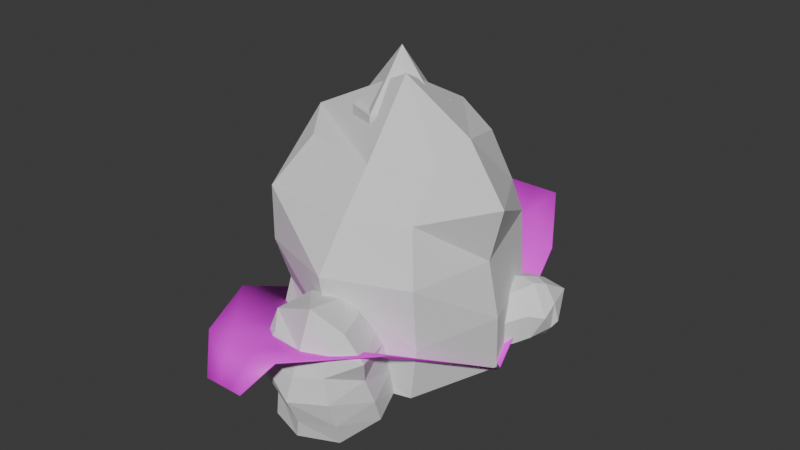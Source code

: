 # Source: universal.blend  (saved by Blender 4.3.34; exported with 4.5.12 LTS)
import bpy
from mathutils import Matrix  # noqa: F401  (used for matrix-valued properties, if any)

bpy.ops.wm.read_factory_settings(use_empty=True)
scene = bpy.context.scene
scene.name = 'Scene'

# ---- collections
col_collection = bpy.data.collections.new('Collection'); scene.collection.children.link(col_collection)

# ---- images (referenced by path relative to the original .blend; pixels are not part of the script)
import os
ASSET_DIR = os.environ.get("B2B_ASSET_DIR", "")  # directory of the original .blend (textures are referenced by path, not embedded)
HERE = os.path.dirname(os.path.abspath(__file__))  # packed textures are extracted next to this script under _unpacked/

def load_image(name, relpath, width, height, colorspace="sRGB"):
    """Load a texture the original file referenced (path relative to the .blend, or extracted next to this script)."""
    p = next((c for c in (os.path.join(HERE, relpath), os.path.join(ASSET_DIR, relpath)) if relpath and os.path.exists(c)), "")
    if p:
        img = bpy.data.images.load(p, check_existing=True)
        img.name = name
    else:  # same state as the original file: an image datablock whose file is absent (Cycles renders it pink)
        img = bpy.data.images.new(name, width, height)
        img.source = "FILE"
        img.filepath = "//" + (relpath or name)
    img.colorspace_settings.name = colorspace
    return img
img_baba32_1x_png = load_image('baba32-1x.png', 'baba32-1x.png', 1024, 1024, 'sRGB')

# ---- materials (node trees are filled in below, after node groups)
mat_opaquenocull = bpy.data.materials.new('OpaqueNoCull')
mat_opaquewithcull = bpy.data.materials.new('OpaqueWithCull')

# ---- material node trees
mat_opaquenocull.use_nodes = True; mat_opaquenocull.node_tree.nodes.clear()
_N = mat_opaquenocull.node_tree.nodes; _L = mat_opaquenocull.node_tree.links
n0 = _N.new('ShaderNodeBsdfPrincipled'); n0.name = 'Principled BSDF'; n0.location = (10, 300)
n1 = _N.new('ShaderNodeOutputMaterial'); n1.name = 'Material Output'; n1.location = (300, 300)
n2 = _N.new('ShaderNodeTexImage'); n2.name = 'Image Texture'; n2.location = (-280, 280)
n2.image = img_baba32_1x_png
n2.interpolation = 'Closest'
_L.new(n0.outputs[0], n1.inputs[0])
_L.new(n2.outputs[0], n0.inputs[0])
n1.is_active_output = True
mat_opaquewithcull.use_nodes = True; mat_opaquewithcull.node_tree.nodes.clear()
_N = mat_opaquewithcull.node_tree.nodes; _L = mat_opaquewithcull.node_tree.links
n0 = _N.new('ShaderNodeBsdfPrincipled'); n0.name = 'Principled BSDF'; n0.location = (10, 300)
n1 = _N.new('ShaderNodeOutputMaterial'); n1.name = 'Material Output'; n1.location = (300, 300)
n2 = _N.new('ShaderNodeTexImage'); n2.name = 'Image Texture'; n2.location = (-280, 280)
n2.image = img_baba32_1x_png
n2.interpolation = 'Closest'
_L.new(n0.outputs[0], n1.inputs[0])
_L.new(n2.outputs[0], n0.inputs[0])
n1.is_active_output = True

# ---- world
world_world = bpy.data.worlds.new('World'); scene.world = world_world
world_world.use_nodes = True; world_world.node_tree.nodes.clear()
_N = world_world.node_tree.nodes; _L = world_world.node_tree.links
n0 = _N.new('ShaderNodeOutputWorld'); n0.name = 'World Output'; n0.location = (300, 300)
n1 = _N.new('ShaderNodeBackground'); n1.name = 'Background'; n1.location = (10, 300)
n1.inputs[0].default_value = (0.05088, 0.05088, 0.05088, 1.0)
_L.new(n1.outputs[0], n0.inputs[0])
n0.is_active_output = True
world_world.color = (0.05088, 0.05088, 0.05088)
world_world.sun_shadow_jitter_overblur = 0.0

# ---- meshes
me_plane = bpy.data.meshes.new('Plane')
me_plane.from_pydata([(0.0, -0.5492, 0.0), (0.3027, 0.0, 0.0), (-0.3027, 0.0, 0.0), (0.0, 0.5492, 0.0)], [], [(0, 1, 3, 2)])
_uv = me_plane.uv_layers.new(name='UVMap')
_uv.uv.foreach_set('vector', [0.3481, 0.5034, 0.3726, 0.5034, 0.3726, 0.5279, 0.3481, 0.5279])
me_plane.materials.append(mat_opaquenocull)
me_plane.update()
me_icosphere = bpy.data.meshes.new('Icosphere')
me_icosphere.from_pydata([(0.0, 0.0, -0.4044), (0.7236, -0.5257, 0.1484), (-0.2764, -0.8506, 0.1484), (-0.8944, 0.0, 0.1484), (-0.2764, 0.8506, 0.1484), (0.7236, 0.5257, 0.1484), (0.2764, -0.8506, 0.4472), (-0.7236, -0.5257, 0.4472), (-0.7236, 0.5257, 0.4472), (0.2764, 0.8506, 0.4472), (0.8944, 0.0, 0.4472), (0.0, 0.0, 1.0), (-3.937e-10, -0.6648, -0.001019), (-0.3868, -0.8007, 0.196), (0.3868, -0.8007, 0.196), (1.996e-07, -1.258, 0.2608), (0.1731, -0.7569, 0.01844), (-0.1731, -0.7569, 0.01844), (-0.2389, -1.046, 0.3564), (0.2389, -1.046, 0.3564), (1.25e-07, -1.037, 0.3237), (-0.5204, -0.4129, -0.001019), (-0.8677, -0.1945, 0.196), (-0.9847, -0.7818, 0.2608), (-0.4855, -0.6066, 0.01844), (-0.7006, -0.3348, 0.01844), (-0.968, -0.4628, 0.3564), (-0.6709, -0.838, 0.3564), (-0.8115, -0.6442, 0.3237), (-0.6464, 0.1508, -0.001019), (-0.6922, 0.5589, 0.196), (-1.224, 0.2848, 0.2608), (-0.7774, 0.003214, 0.01844), (-0.6977, 0.3406, 0.01844), (-0.9641, 0.4708, 0.3564), (-1.074, 0.00443, 0.3564), (-1.009, 0.2349, 0.3237), (-0.2837, 0.6, -0.001019), (0.007354, 0.8901, 0.196), (-0.5374, 1.136, 0.2608), (-0.4807, 0.6108, 0.01844), (-0.1668, 0.7582, 0.01844), (-0.2302, 1.048, 0.3564), (-0.6641, 0.8437, 0.3564), (-0.4428, 0.9362, 0.3237), (0.2935, 0.5951, -0.001019), (0.7018, 0.5477, 0.196), (0.5561, 1.127, 0.2608), (0.1794, 0.7556, 0.01844), (0.4904, 0.6023, 0.01844), (0.6777, 0.8322, 0.3564), (0.2477, 1.044, 0.3564), (0.4582, 0.9285, 0.3237), (0.6486, 0.14, -0.001019), (0.8646, -0.209, 0.196), (1.228, 0.2644, 0.2608), (0.7034, 0.329, 0.01844), (0.7771, -0.009642, 0.01844), (1.074, -0.01329, 0.3564), (0.972, 0.4548, 0.3564), (1.012, 0.218, 0.3237), (0.5131, -0.4212, -0.001019), (0.3736, -0.8072, 0.196), (0.9712, -0.7977, 0.2608), (0.6948, -0.3464, 0.01844), (0.4758, -0.615, 0.01844), (0.6573, -0.8494, 0.3564), (0.9601, -0.4788, 0.3564), (0.8004, -0.6573, 0.3237), (2.11e-09, -0.6742, -0.01173), (-0.3915, -0.8103, 0.1865), (0.39, -0.8109, 0.1866), (1.976e-07, -1.254, 0.2471), (0.1746, -0.7667, 0.008273), (-0.1746, -0.7667, 0.008273), (-0.2415, -1.053, 0.3443), (0.2415, -1.053, 0.3443), (1.245e-07, -1.041, 0.3101), (-0.5277, -0.4187, -0.01173), (-0.878, -0.1969, 0.1865), (-0.9816, -0.7794, 0.2471), (-0.4923, -0.6138, 0.008272), (-0.7092, -0.3398, 0.008273), (-0.9752, -0.4652, 0.3443), (-0.6749, -0.8444, 0.3443), (-0.8149, -0.6469, 0.3101), (-0.6555, 0.1529, -0.01173), (-0.7005, 0.5655, 0.1865), (-1.22, 0.2839, 0.2471), (-0.7873, 0.004063, 0.008271), (-0.7069, 0.3442, 0.008274), (-0.9704, 0.4749, 0.3443), (-1.081, 0.003555, 0.3443), (-1.013, 0.2358, 0.3101), (-0.2877, 0.6085, -0.01173), (0.007444, 0.9007, 0.1865), (-0.5357, 1.133, 0.2471), (-0.4861, 0.6191, 0.008272), (-0.1697, 0.7677, 0.008273), (-0.231, 1.055, 0.3443), (-0.6695, 0.849, 0.3443), (-0.4446, 0.9401, 0.3101), (0.2977, 0.6035, -0.01173), (0.7102, 0.5542, 0.1865), (0.5544, 1.123, 0.2471), (0.1825, 0.765, 0.008273), (0.496, 0.6105, 0.008272), (0.6831, 0.8374, 0.3443), (0.2486, 1.052, 0.3443), (0.4601, 0.9324, 0.3101), (0.6577, 0.142, -0.01173), (0.8749, -0.2115, 0.1865), (1.225, 0.2635, 0.2471), (0.7127, 0.3325, 0.008274), (0.787, -0.008959, 0.008272), (1.081, -0.01428, 0.3443), (0.9784, 0.4587, 0.3443), (1.016, 0.2189, 0.3101), (0.5203, -0.4271, -0.01173), (0.3795, -0.8161, 0.1866), (0.9682, -0.7952, 0.2471), (0.7033, -0.3515, 0.008274), (0.4825, -0.6223, 0.008271), (0.6612, -0.8559, 0.3443), (0.9672, -0.4813, 0.3443), (0.8037, -0.6601, 0.3101)], [], [(0, 1, 2), (1, 0, 5), (0, 2, 3), (0, 3, 4), (0, 4, 5), (1, 5, 10), (2, 1, 6), (3, 2, 7), (4, 3, 8), (5, 4, 9), (1, 10, 6), (2, 6, 7), (3, 7, 8), (4, 8, 9), (5, 9, 10), (6, 10, 11), (7, 6, 11), (8, 7, 11), (9, 8, 11), (10, 9, 11), (20, 18, 15, 19), (16, 20, 19, 14), (12, 17, 20, 16), (17, 13, 18, 20), (28, 26, 23, 27), (24, 28, 27, 13), (21, 25, 28, 24), (25, 22, 26, 28), (36, 34, 31, 35), (32, 36, 35, 22), (29, 33, 36, 32), (33, 30, 34, 36), (44, 42, 39, 43), (40, 44, 43, 30), (37, 41, 44, 40), (41, 38, 42, 44), (52, 50, 47, 51), (48, 52, 51, 38), (45, 49, 52, 48), (49, 46, 50, 52), (60, 58, 55, 59), (56, 60, 59, 46), (53, 57, 60, 56), (57, 54, 58, 60), (68, 66, 63, 67), (64, 68, 67, 54), (61, 65, 68, 64), (65, 62, 66, 68), (77, 76, 72, 75), (73, 71, 76, 77), (69, 73, 77, 74), (74, 77, 75, 70), (85, 84, 80, 83), (81, 70, 84, 85), (78, 81, 85, 82), (82, 85, 83, 79), (93, 92, 88, 91), (89, 79, 92, 93), (86, 89, 93, 90), (90, 93, 91, 87), (101, 100, 96, 99), (97, 87, 100, 101), (94, 97, 101, 98), (98, 101, 99, 95), (109, 108, 104, 107), (105, 95, 108, 109), (102, 105, 109, 106), (106, 109, 107, 103), (117, 116, 112, 115), (113, 103, 116, 117), (110, 113, 117, 114), (114, 117, 115, 111), (125, 124, 120, 123), (121, 111, 124, 125), (118, 121, 125, 122), (122, 125, 123, 119), (12, 16, 73, 69), (13, 17, 74, 70), (15, 18, 75, 72), (14, 19, 76, 71), (16, 14, 71, 73), (17, 12, 69, 74), (18, 13, 70, 75), (19, 15, 72, 76), (21, 24, 81, 78), (22, 25, 82, 79), (23, 26, 83, 80), (13, 27, 84, 70), (24, 13, 70, 81), (25, 21, 78, 82), (26, 22, 79, 83), (27, 23, 80, 84), (29, 32, 89, 86), (30, 33, 90, 87), (31, 34, 91, 88), (22, 35, 92, 79), (32, 22, 79, 89), (33, 29, 86, 90), (34, 30, 87, 91), (35, 31, 88, 92), (37, 40, 97, 94), (38, 41, 98, 95), (39, 42, 99, 96), (30, 43, 100, 87), (40, 30, 87, 97), (41, 37, 94, 98), (42, 38, 95, 99), (43, 39, 96, 100), (45, 48, 105, 102), (46, 49, 106, 103), (47, 50, 107, 104), (38, 51, 108, 95), (48, 38, 95, 105), (49, 45, 102, 106), (50, 46, 103, 107), (51, 47, 104, 108), (53, 56, 113, 110), (54, 57, 114, 111), (55, 58, 115, 112), (46, 59, 116, 103), (56, 46, 103, 113), (57, 53, 110, 114), (58, 54, 111, 115), (59, 55, 112, 116), (61, 64, 121, 118), (62, 65, 122, 119), (63, 66, 123, 120), (54, 67, 124, 111), (64, 54, 111, 121), (65, 61, 118, 122), (66, 62, 119, 123), (67, 63, 120, 124)])
me_icosphere.polygons.foreach_set('use_smooth', [True] * 132)
_uv = me_icosphere.uv_layers.new(name='UVMap')
_uv.uv.foreach_set('vector', [0.1415, 0.4585, 0.1418, 0.4591, 0.1412, 0.4591, 0.1418, 0.4591, 0.1422, 0.4585, 0.1425, 0.4591, 0.1442, 0.4585, 0.1445, 0.4591, 0.1439, 0.4591, 0.1435, 0.4585, 0.1439, 0.4591, 0.1432, 0.4591, 0.1428, 0.4585, 0.1432, 0.4591, 0.1425, 0.4591, 0.1418, 0.4591, 0.1425, 0.4591, 0.1422, 0.4597, 0.1412, 0.4591, 0.1418, 0.4591, 0.1415, 0.4597, 0.1439, 0.4591, 0.1445, 0.4591, 0.1442, 0.4597, 0.1432, 0.4591, 0.1439, 0.4591, 0.1435, 0.4597, 0.1425, 0.4591, 0.1432, 0.4591, 0.1428, 0.4597, 0.1418, 0.4591, 0.1422, 0.4597, 0.1415, 0.4597, 0.1412, 0.4591, 0.1415, 0.4597, 0.1408, 0.4597, 0.1439, 0.4591, 0.1442, 0.4597, 0.1435, 0.4597, 0.1432, 0.4591, 0.1435, 0.4597, 0.1428, 0.4597, 0.1425, 0.4591, 0.1428, 0.4597, 0.1422, 0.4597, 0.1415, 0.4597, 0.1422, 0.4597, 0.1418, 0.4603, 0.1408, 0.4597, 0.1415, 0.4597, 0.1412, 0.4603, 0.1435, 0.4597, 0.1442, 0.4597, 0.1439, 0.4603, 0.1428, 0.4597, 0.1435, 0.4597, 0.1432, 0.4603, 0.1422, 0.4597, 0.1428, 0.4597, 0.1425, 0.4603, 0.4233, 0.5, 0.4252, 0.5, 0.4252, 0.5019, 0.4233, 0.5019, 0.4213, 0.5, 0.4233, 0.5, 0.4233, 0.5019, 0.4213, 0.5019, 0.4213, 0.4981, 0.4233, 0.4981, 0.4233, 0.5, 0.4213, 0.5, 0.4233, 0.4981, 0.4252, 0.4981, 0.4252, 0.5, 0.4233, 0.5, 0.4233, 0.5, 0.4252, 0.5, 0.4252, 0.5019, 0.4233, 0.5019, 0.4213, 0.5, 0.4233, 0.5, 0.4233, 0.5019, 0.4213, 0.5019, 0.4213, 0.4981, 0.4233, 0.4981, 0.4233, 0.5, 0.4213, 0.5, 0.4233, 0.4981, 0.4252, 0.4981, 0.4252, 0.5, 0.4233, 0.5, 0.4233, 0.5, 0.4252, 0.5, 0.4252, 0.5019, 0.4233, 0.5019, 0.4213, 0.5, 0.4233, 0.5, 0.4233, 0.5019, 0.4213, 0.5019, 0.4213, 0.4981, 0.4233, 0.4981, 0.4233, 0.5, 0.4213, 0.5, 0.4233, 0.4981, 0.4252, 0.4981, 0.4252, 0.5, 0.4233, 0.5, 0.4233, 0.5, 0.4252, 0.5, 0.4252, 0.5019, 0.4233, 0.5019, 0.4213, 0.5, 0.4233, 0.5, 0.4233, 0.5019, 0.4213, 0.5019, 0.4213, 0.4981, 0.4233, 0.4981, 0.4233, 0.5, 0.4213, 0.5, 0.4233, 0.4981, 0.4252, 0.4981, 0.4252, 0.5, 0.4233, 0.5, 0.4233, 0.5, 0.4252, 0.5, 0.4252, 0.5019, 0.4233, 0.5019, 0.4213, 0.5, 0.4233, 0.5, 0.4233, 0.5019, 0.4213, 0.5019, 0.4213, 0.4981, 0.4233, 0.4981, 0.4233, 0.5, 0.4213, 0.5, 0.4233, 0.4981, 0.4252, 0.4981, 0.4252, 0.5, 0.4233, 0.5, 0.4233, 0.5, 0.4252, 0.5, 0.4252, 0.5019, 0.4233, 0.5019, 0.4213, 0.5, 0.4233, 0.5, 0.4233, 0.5019, 0.4213, 0.5019, 0.4213, 0.4981, 0.4233, 0.4981, 0.4233, 0.5, 0.4213, 0.5, 0.4233, 0.4981, 0.4252, 0.4981, 0.4252, 0.5, 0.4233, 0.5, 0.4233, 0.5, 0.4252, 0.5, 0.4252, 0.5019, 0.4233, 0.5019, 0.4213, 0.5, 0.4233, 0.5, 0.4233, 0.5019, 0.4213, 0.5019, 0.4213, 0.4981, 0.4233, 0.4981, 0.4233, 0.5, 0.4213, 0.5, 0.4233, 0.4981, 0.4252, 0.4981, 0.4252, 0.5, 0.4233, 0.5, 0.4233, 0.5, 0.4233, 0.5019, 0.4252, 0.5019, 0.4252, 0.5, 0.4213, 0.5, 0.4213, 0.5019, 0.4233, 0.5019, 0.4233, 0.5, 0.4213, 0.4981, 0.4213, 0.5, 0.4233, 0.5, 0.4233, 0.4981, 0.4233, 0.4981, 0.4233, 0.5, 0.4252, 0.5, 0.4252, 0.4981, 0.4233, 0.5, 0.4233, 0.5019, 0.4252, 0.5019, 0.4252, 0.5, 0.4213, 0.5, 0.4213, 0.5019, 0.4233, 0.5019, 0.4233, 0.5, 0.4213, 0.4981, 0.4213, 0.5, 0.4233, 0.5, 0.4233, 0.4981, 0.4233, 0.4981, 0.4233, 0.5, 0.4252, 0.5, 0.4252, 0.4981, 0.4233, 0.5, 0.4233, 0.5019, 0.4252, 0.5019, 0.4252, 0.5, 0.4213, 0.5, 0.4213, 0.5019, 0.4233, 0.5019, 0.4233, 0.5, 0.4213, 0.4981, 0.4213, 0.5, 0.4233, 0.5, 0.4233, 0.4981, 0.4233, 0.4981, 0.4233, 0.5, 0.4252, 0.5, 0.4252, 0.4981, 0.4233, 0.5, 0.4233, 0.5019, 0.4252, 0.5019, 0.4252, 0.5, 0.4213, 0.5, 0.4213, 0.5019, 0.4233, 0.5019, 0.4233, 0.5, 0.4213, 0.4981, 0.4213, 0.5, 0.4233, 0.5, 0.4233, 0.4981, 0.4233, 0.4981, 0.4233, 0.5, 0.4252, 0.5, 0.4252, 0.4981, 0.4233, 0.5, 0.4233, 0.5019, 0.4252, 0.5019, 0.4252, 0.5, 0.4213, 0.5, 0.4213, 0.5019, 0.4233, 0.5019, 0.4233, 0.5, 0.4213, 0.4981, 0.4213, 0.5, 0.4233, 0.5, 0.4233, 0.4981, 0.4233, 0.4981, 0.4233, 0.5, 0.4252, 0.5, 0.4252, 0.4981, 0.4233, 0.5, 0.4233, 0.5019, 0.4252, 0.5019, 0.4252, 0.5, 0.4213, 0.5, 0.4213, 0.5019, 0.4233, 0.5019, 0.4233, 0.5, 0.4213, 0.4981, 0.4213, 0.5, 0.4233, 0.5, 0.4233, 0.4981, 0.4233, 0.4981, 0.4233, 0.5, 0.4252, 0.5, 0.4252, 0.4981, 0.4233, 0.5, 0.4233, 0.5019, 0.4252, 0.5019, 0.4252, 0.5, 0.4213, 0.5, 0.4213, 0.5019, 0.4233, 0.5019, 0.4233, 0.5, 0.4213, 0.4981, 0.4213, 0.5, 0.4233, 0.5, 0.4233, 0.4981, 0.4233, 0.4981, 0.4233, 0.5, 0.4252, 0.5, 0.4252, 0.4981, 0.4213, 0.4981, 0.4213, 0.5, 0.4213, 0.5, 0.4213, 0.4981, 0.4252, 0.4981, 0.4233, 0.4981, 0.4233, 0.4981, 0.4252, 0.4981, 0.4252, 0.5019, 0.4252, 0.5, 0.4252, 0.5, 0.4252, 0.5019, 0.4213, 0.5019, 0.4233, 0.5019, 0.4233, 0.5019, 0.4213, 0.5019, 0.4213, 0.5, 0.4213, 0.5019, 0.4213, 0.5019, 0.4213, 0.5, 0.4233, 0.4981, 0.4213, 0.4981, 0.4213, 0.4981, 0.4233, 0.4981, 0.4252, 0.5, 0.4252, 0.4981, 0.4252, 0.4981, 0.4252, 0.5, 0.4233, 0.5019, 0.4252, 0.5019, 0.4252, 0.5019, 0.4233, 0.5019, 0.4213, 0.4981, 0.4213, 0.5, 0.4213, 0.5, 0.4213, 0.4981, 0.4252, 0.4981, 0.4233, 0.4981, 0.4233, 0.4981, 0.4252, 0.4981, 0.4252, 0.5019, 0.4252, 0.5, 0.4252, 0.5, 0.4252, 0.5019, 0.4213, 0.5019, 0.4233, 0.5019, 0.4233, 0.5019, 0.4213, 0.5019, 0.4213, 0.5, 0.4213, 0.5019, 0.4213, 0.5019, 0.4213, 0.5, 0.4233, 0.4981, 0.4213, 0.4981, 0.4213, 0.4981, 0.4233, 0.4981, 0.4252, 0.5, 0.4252, 0.4981, 0.4252, 0.4981, 0.4252, 0.5, 0.4233, 0.5019, 0.4252, 0.5019, 0.4252, 0.5019, 0.4233, 0.5019, 0.4213, 0.4981, 0.4213, 0.5, 0.4213, 0.5, 0.4213, 0.4981, 0.4252, 0.4981, 0.4233, 0.4981, 0.4233, 0.4981, 0.4252, 0.4981, 0.4252, 0.5019, 0.4252, 0.5, 0.4252, 0.5, 0.4252, 0.5019, 0.4213, 0.5019, 0.4233, 0.5019, 0.4233, 0.5019, 0.4213, 0.5019, 0.4213, 0.5, 0.4213, 0.5019, 0.4213, 0.5019, 0.4213, 0.5, 0.4233, 0.4981, 0.4213, 0.4981, 0.4213, 0.4981, 0.4233, 0.4981, 0.4252, 0.5, 0.4252, 0.4981, 0.4252, 0.4981, 0.4252, 0.5, 0.4233, 0.5019, 0.4252, 0.5019, 0.4252, 0.5019, 0.4233, 0.5019, 0.4213, 0.4981, 0.4213, 0.5, 0.4213, 0.5, 0.4213, 0.4981, 0.4252, 0.4981, 0.4233, 0.4981, 0.4233, 0.4981, 0.4252, 0.4981, 0.4252, 0.5019, 0.4252, 0.5, 0.4252, 0.5, 0.4252, 0.5019, 0.4213, 0.5019, 0.4233, 0.5019, 0.4233, 0.5019, 0.4213, 0.5019, 0.4213, 0.5, 0.4213, 0.5019, 0.4213, 0.5019, 0.4213, 0.5, 0.4233, 0.4981, 0.4213, 0.4981, 0.4213, 0.4981, 0.4233, 0.4981, 0.4252, 0.5, 0.4252, 0.4981, 0.4252, 0.4981, 0.4252, 0.5, 0.4233, 0.5019, 0.4252, 0.5019, 0.4252, 0.5019, 0.4233, 0.5019, 0.4213, 0.4981, 0.4213, 0.5, 0.4213, 0.5, 0.4213, 0.4981, 0.4252, 0.4981, 0.4233, 0.4981, 0.4233, 0.4981, 0.4252, 0.4981, 0.4252, 0.5019, 0.4252, 0.5, 0.4252, 0.5, 0.4252, 0.5019, 0.4213, 0.5019, 0.4233, 0.5019, 0.4233, 0.5019, 0.4213, 0.5019, 0.4213, 0.5, 0.4213, 0.5019, 0.4213, 0.5019, 0.4213, 0.5, 0.4233, 0.4981, 0.4213, 0.4981, 0.4213, 0.4981, 0.4233, 0.4981, 0.4252, 0.5, 0.4252, 0.4981, 0.4252, 0.4981, 0.4252, 0.5, 0.4233, 0.5019, 0.4252, 0.5019, 0.4252, 0.5019, 0.4233, 0.5019, 0.4213, 0.4981, 0.4213, 0.5, 0.4213, 0.5, 0.4213, 0.4981, 0.4252, 0.4981, 0.4233, 0.4981, 0.4233, 0.4981, 0.4252, 0.4981, 0.4252, 0.5019, 0.4252, 0.5, 0.4252, 0.5, 0.4252, 0.5019, 0.4213, 0.5019, 0.4233, 0.5019, 0.4233, 0.5019, 0.4213, 0.5019, 0.4213, 0.5, 0.4213, 0.5019, 0.4213, 0.5019, 0.4213, 0.5, 0.4233, 0.4981, 0.4213, 0.4981, 0.4213, 0.4981, 0.4233, 0.4981, 0.4252, 0.5, 0.4252, 0.4981, 0.4252, 0.4981, 0.4252, 0.5, 0.4233, 0.5019, 0.4252, 0.5019, 0.4252, 0.5019, 0.4233, 0.5019, 0.4213, 0.4981, 0.4213, 0.5, 0.4213, 0.5, 0.4213, 0.4981, 0.4252, 0.4981, 0.4233, 0.4981, 0.4233, 0.4981, 0.4252, 0.4981, 0.4252, 0.5019, 0.4252, 0.5, 0.4252, 0.5, 0.4252, 0.5019, 0.4213, 0.5019, 0.4233, 0.5019, 0.4233, 0.5019, 0.4213, 0.5019, 0.4213, 0.5, 0.4213, 0.5019, 0.4213, 0.5019, 0.4213, 0.5, 0.4233, 0.4981, 0.4213, 0.4981, 0.4213, 0.4981, 0.4233, 0.4981, 0.4252, 0.5, 0.4252, 0.4981, 0.4252, 0.4981, 0.4252, 0.5, 0.4233, 0.5019, 0.4252, 0.5019, 0.4252, 0.5019, 0.4233, 0.5019])
_ca = me_icosphere.color_attributes.new('Attribute', 'BYTE_COLOR', 'CORNER')
_ca.data.foreach_set('color', [0.4678, 0.4678, 0.4678, 1.0, 0.4678, 0.4678, 0.4678, 1.0, 0.4678, 0.4678, 0.4678, 1.0, 0.4678, 0.4678, 0.4678, 1.0, 0.4678, 0.4678, 0.4678, 1.0, 0.4678, 0.4678, 0.4678, 1.0, 0.4678, 0.4678, 0.4678, 1.0, 0.4678, 0.4678, 0.4678, 1.0, 0.2122, 0.2122, 0.2122, 1.0, 0.4678, 0.4678, 0.4678, 1.0, 0.2122, 0.2122, 0.2122, 1.0, 0.4678, 0.4678, 0.4678, 1.0, 0.4678, 0.4678, 0.4678, 1.0, 0.4678, 0.4678, 0.4678, 1.0, 0.4678, 0.4678, 0.4678, 1.0, 0.4678, 0.4678, 0.4678, 1.0, 0.4678, 0.4678, 0.4678, 1.0, 1.0, 1.0, 1.0, 1.0, 0.4678, 0.4678, 0.4678, 1.0, 0.4678, 0.4678, 0.4678, 1.0, 1.0, 1.0, 1.0, 1.0, 0.2122, 0.2122, 0.2122, 1.0, 0.4678, 0.4678, 0.4678, 1.0, 1.0, 1.0, 1.0, 1.0, 0.4678, 0.4678, 0.4678, 1.0, 0.2122, 0.2122, 0.2122, 1.0, 1.0, 1.0, 1.0, 1.0, 0.4678, 0.4678, 0.4678, 1.0, 0.4678, 0.4678, 0.4678, 1.0, 1.0, 1.0, 1.0, 1.0, 0.4678, 0.4678, 0.4678, 1.0, 1.0, 1.0, 1.0, 1.0, 1.0, 1.0, 1.0, 1.0, 0.4678, 0.4678, 0.4678, 1.0, 1.0, 1.0, 1.0, 1.0, 1.0, 1.0, 1.0, 1.0, 0.2122, 0.2122, 0.2122, 1.0, 1.0, 1.0, 1.0, 1.0, 1.0, 1.0, 1.0, 1.0, 0.4678, 0.4678, 0.4678, 1.0, 1.0, 1.0, 1.0, 1.0, 1.0, 1.0, 1.0, 1.0, 0.4678, 0.4678, 0.4678, 1.0, 1.0, 1.0, 1.0, 1.0, 1.0, 1.0, 1.0, 1.0, 1.0, 1.0, 1.0, 1.0, 1.0, 1.0, 1.0, 1.0, 1.0, 1.0, 1.0, 1.0, 1.0, 1.0, 1.0, 1.0, 1.0, 1.0, 1.0, 1.0, 1.0, 1.0, 1.0, 1.0, 1.0, 1.0, 1.0, 1.0, 1.0, 1.0, 1.0, 1.0, 1.0, 1.0, 1.0, 1.0, 1.0, 1.0, 1.0, 1.0, 1.0, 1.0, 1.0, 1.0, 1.0, 1.0, 1.0, 1.0, 1.0, 1.0, 1.0, 1.0, 1.0, 1.0, 1.0, 1.0, 1.0, 1.0, 1.0, 1.0, 1.0, 1.0, 1.0, 1.0, 1.0, 1.0, 1.0, 1.0, 1.0, 1.0, 1.0, 1.0, 1.0, 1.0, 1.0, 1.0, 0.2232, 0.2232, 0.2232, 1.0, 1.0, 1.0, 1.0, 1.0, 1.0, 1.0, 1.0, 1.0, 1.0, 1.0, 1.0, 1.0, 0.4678, 0.4678, 0.4678, 1.0, 0.2232, 0.2232, 0.2232, 1.0, 1.0, 1.0, 1.0, 1.0, 0.2232, 0.2232, 0.2232, 1.0, 0.2232, 0.2232, 0.2232, 1.0, 0.4678, 0.4678, 0.4678, 1.0, 1.0, 1.0, 1.0, 1.0, 1.0, 1.0, 1.0, 1.0, 1.0, 1.0, 1.0, 1.0, 1.0, 1.0, 1.0, 1.0, 1.0, 1.0, 1.0, 1.0, 1.0, 1.0, 1.0, 1.0, 0.2232, 0.2232, 0.2232, 1.0, 1.0, 1.0, 1.0, 1.0, 1.0, 1.0, 1.0, 1.0, 0.4678, 0.4678, 0.4678, 1.0, 0.2232, 0.2232, 0.2232, 1.0, 0.2232, 0.2232, 0.2232, 1.0, 1.0, 1.0, 1.0, 1.0, 0.2232, 0.2232, 0.2232, 1.0, 0.2232, 0.2232, 0.2232, 1.0, 0.4678, 0.4678, 0.4678, 1.0, 1.0, 1.0, 1.0, 1.0, 1.0, 1.0, 1.0, 1.0, 1.0, 1.0, 1.0, 1.0, 1.0, 1.0, 1.0, 1.0, 1.0, 1.0, 1.0, 1.0, 1.0, 1.0, 1.0, 1.0, 0.2051, 0.2051, 0.2051, 1.0, 1.0, 1.0, 1.0, 1.0, 1.0, 1.0, 1.0, 1.0, 0.4678, 0.4678, 0.4678, 1.0, 0.1095, 0.1095, 0.1095, 1.0, 0.4678, 0.4678, 0.4678, 1.0, 1.0, 1.0, 1.0, 1.0, 0.2051, 0.2051, 0.2051, 1.0, 0.4678, 0.4678, 0.4678, 1.0, 0.4678, 0.4678, 0.4678, 1.0, 1.0, 1.0, 1.0, 1.0, 1.0, 1.0, 1.0, 1.0, 0.4678, 0.4678, 0.4678, 1.0, 0.4678, 0.4678, 0.4678, 1.0, 1.0, 1.0, 1.0, 1.0, 0.4678, 0.4678, 0.4678, 1.0, 0.4678, 0.4678, 0.4678, 1.0, 0.4678, 0.4678, 0.4678, 1.0, 0.4678, 0.4678, 0.4678, 1.0, 0.4678, 0.4678, 0.4678, 1.0, 0.2232, 0.2232, 0.2232, 1.0, 0.4678, 0.4678, 0.4678, 1.0, 0.4678, 0.4678, 0.4678, 1.0, 0.4678, 0.4678, 0.4678, 1.0, 0.4678, 0.4678, 0.4678, 1.0, 0.4678, 0.4678, 0.4678, 1.0, 0.4678, 0.4678, 0.4678, 1.0, 0.4678, 0.4678, 0.4678, 1.0, 1.0, 1.0, 1.0, 1.0, 0.4678, 0.4678, 0.4678, 1.0, 1.0, 1.0, 1.0, 1.0, 1.0, 1.0, 1.0, 1.0, 0.2232, 0.2232, 0.2232, 1.0, 1.0, 1.0, 1.0, 1.0, 1.0, 1.0, 1.0, 1.0, 0.4678, 0.4678, 0.4678, 1.0, 0.1095, 0.1095, 0.1095, 1.0, 0.2232, 0.2232, 0.2232, 1.0, 1.0, 1.0, 1.0, 1.0, 0.2232, 0.2232, 0.2232, 1.0, 0.2232, 0.2232, 0.2232, 1.0, 0.4678, 0.4678, 0.4678, 1.0, 0.4678, 0.4678, 0.4678, 1.0, 1.0, 1.0, 1.0, 1.0, 1.0, 1.0, 1.0, 1.0, 1.0, 1.0, 1.0, 1.0, 1.0, 1.0, 1.0, 1.0, 1.0, 1.0, 1.0, 1.0, 0.2232, 0.2232, 0.2232, 1.0, 1.0, 1.0, 1.0, 1.0, 1.0, 1.0, 1.0, 1.0, 0.4678, 0.4678, 0.4678, 1.0, 0.1095, 0.1095, 0.1095, 1.0, 0.2232, 0.2232, 0.2232, 1.0, 1.0, 1.0, 1.0, 1.0, 0.2232, 0.2232, 0.2232, 1.0, 0.2232, 0.2232, 0.2232, 1.0, 0.9911, 0.9911, 0.9911, 1.0, 1.0, 1.0, 1.0, 1.0, 1.0, 1.0, 1.0, 1.0, 1.0, 1.0, 1.0, 1.0, 1.0, 1.0, 1.0, 1.0, 1.0, 1.0, 1.0, 1.0, 1.0, 1.0, 1.0, 1.0, 0.2232, 0.2232, 0.2232, 1.0, 1.0, 1.0, 1.0, 1.0, 1.0, 1.0, 1.0, 1.0, 0.9911, 0.9911, 0.9911, 1.0, 0.2195, 0.2195, 0.2195, 1.0, 0.2232, 0.2232, 0.2232, 1.0, 1.0, 1.0, 1.0, 1.0, 0.2232, 0.2232, 0.2232, 1.0, 0.2232, 0.2232, 0.2232, 1.0, 1.0, 1.0, 1.0, 1.0, 1.0, 1.0, 1.0, 1.0, 1.0, 1.0, 1.0, 1.0, 1.0, 1.0, 1.0, 1.0, 1.0, 1.0, 1.0, 1.0, 1.0, 1.0, 1.0, 1.0, 1.0, 1.0, 1.0, 1.0, 0.2232, 0.2232, 0.2232, 1.0, 1.0, 1.0, 1.0, 1.0, 1.0, 1.0, 1.0, 1.0, 1.0, 1.0, 1.0, 1.0, 0.4678, 0.4678, 0.4678, 1.0, 0.2232, 0.2232, 0.2232, 1.0, 1.0, 1.0, 1.0, 1.0, 0.2423, 0.2423, 0.2423, 1.0, 0.2423, 0.2423, 0.2423, 1.0, 1.0, 1.0, 1.0, 1.0, 1.0, 1.0, 1.0, 1.0, 0.4678, 0.4678, 0.4678, 1.0, 1.0, 1.0, 1.0, 1.0, 1.0, 1.0, 1.0, 1.0, 1.0, 1.0, 1.0, 1.0, 1.0, 1.0, 1.0, 1.0, 0.2232, 0.2232, 0.2232, 1.0, 0.4678, 0.4678, 0.4678, 1.0, 1.0, 1.0, 1.0, 1.0, 1.0, 1.0, 1.0, 1.0, 0.227, 0.227, 0.227, 1.0, 0.2232, 0.2232, 0.2232, 1.0, 1.0, 1.0, 1.0, 1.0, 0.2232, 0.2232, 0.2232, 1.0, 0.2232, 0.2232, 0.2232, 1.0, 1.0, 1.0, 1.0, 1.0, 1.0, 1.0, 1.0, 1.0, 0.4678, 0.4678, 0.4678, 1.0, 1.0, 1.0, 1.0, 1.0, 1.0, 1.0, 1.0, 1.0, 1.0, 1.0, 1.0, 1.0, 1.0, 1.0, 1.0, 1.0, 0.2159, 0.2159, 0.2159, 1.0, 0.4678, 0.4678, 0.4678, 1.0, 1.0, 1.0, 1.0, 1.0, 1.0, 1.0, 1.0, 1.0, 0.1095, 0.1095, 0.1095, 1.0, 0.2159, 0.2159, 0.2159, 1.0, 1.0, 1.0, 1.0, 1.0, 0.4678, 0.4678, 0.4678, 1.0, 0.4678, 0.4678, 0.4678, 1.0, 1.0, 1.0, 1.0, 1.0, 1.0, 1.0, 1.0, 1.0, 0.4678, 0.4678, 0.4678, 1.0, 0.4678, 0.4678, 0.4678, 1.0, 0.4678, 0.4678, 0.4678, 1.0, 1.0, 1.0, 1.0, 1.0, 0.4678, 0.4678, 0.4678, 1.0, 0.4678, 0.4678, 0.4678, 1.0, 0.4678, 0.4678, 0.4678, 1.0, 0.4678, 0.4678, 0.4678, 1.0, 0.4678, 0.4678, 0.4678, 1.0, 0.2232, 0.2232, 0.2232, 1.0, 0.4678, 0.4678, 0.4678, 1.0, 0.4678, 0.4678, 0.4678, 1.0, 0.4678, 0.4678, 0.4678, 1.0, 0.4678, 0.4678, 0.4678, 1.0, 0.4678, 0.4678, 0.4678, 1.0, 0.4678, 0.4678, 0.4678, 1.0, 0.4678, 0.4678, 0.4678, 1.0, 1.0, 1.0, 1.0, 1.0, 1.0, 1.0, 1.0, 1.0, 1.0, 1.0, 1.0, 1.0, 0.4678, 0.4678, 0.4678, 1.0, 0.2623, 0.2623, 0.2623, 1.0, 0.4678, 0.4678, 0.4678, 1.0, 1.0, 1.0, 1.0, 1.0, 1.0, 1.0, 1.0, 1.0, 0.1095, 0.1095, 0.1095, 1.0, 0.2623, 0.2623, 0.2623, 1.0, 1.0, 1.0, 1.0, 1.0, 0.2462, 0.2462, 0.2462, 1.0, 0.2462, 0.2462, 0.2462, 1.0, 1.0, 1.0, 1.0, 1.0, 0.4678, 0.4678, 0.4678, 1.0, 0.4678, 0.4678, 0.4678, 1.0, 1.0, 1.0, 1.0, 1.0, 1.0, 1.0, 1.0, 1.0, 1.0, 1.0, 1.0, 1.0, 1.0, 1.0, 1.0, 1.0, 0.2232, 0.2232, 0.2232, 1.0, 0.4678, 0.4678, 0.4678, 1.0, 1.0, 1.0, 1.0, 1.0, 1.0, 1.0, 1.0, 1.0, 0.1095, 0.1095, 0.1095, 1.0, 0.2232, 0.2232, 0.2232, 1.0, 1.0, 1.0, 1.0, 1.0, 0.2232, 0.2232, 0.2232, 1.0, 0.2232, 0.2232, 0.2232, 1.0, 1.0, 1.0, 1.0, 1.0, 1.0, 1.0, 1.0, 1.0, 1.0, 1.0, 1.0, 1.0, 1.0, 1.0, 1.0, 1.0, 1.0, 1.0, 1.0, 1.0, 1.0, 1.0, 1.0, 1.0, 1.0, 1.0, 1.0, 1.0, 0.2232, 0.2232, 0.2232, 1.0, 1.0, 1.0, 1.0, 1.0, 1.0, 1.0, 1.0, 1.0, 1.0, 1.0, 1.0, 1.0, 0.2159, 0.2159, 0.2159, 1.0, 0.2232, 0.2232, 0.2232, 1.0, 1.0, 1.0, 1.0, 1.0, 0.2232, 0.2232, 0.2232, 1.0, 0.2232, 0.2232, 0.2232, 1.0, 1.0, 1.0, 1.0, 1.0, 1.0, 1.0, 1.0, 1.0, 1.0, 1.0, 1.0, 1.0, 0.4678, 0.4678, 0.4678, 1.0, 0.2232, 0.2232, 0.2232, 1.0, 0.2232, 0.2232, 0.2232, 1.0, 0.4678, 0.4678, 0.4678, 1.0, 0.4678, 0.4678, 0.4678, 1.0, 0.2232, 0.2232, 0.2232, 1.0, 0.2423, 0.2423, 0.2423, 1.0, 0.4678, 0.4678, 0.4678, 1.0, 1.0, 1.0, 1.0, 1.0, 1.0, 1.0, 1.0, 1.0, 1.0, 1.0, 1.0, 1.0, 1.0, 1.0, 1.0, 1.0, 1.0, 1.0, 1.0, 1.0, 1.0, 1.0, 1.0, 1.0, 1.0, 1.0, 1.0, 1.0, 1.0, 1.0, 1.0, 1.0, 0.2232, 0.2232, 0.2232, 1.0, 1.0, 1.0, 1.0, 1.0, 1.0, 1.0, 1.0, 1.0, 0.2232, 0.2232, 0.2232, 1.0, 0.2232, 0.2232, 0.2232, 1.0, 0.4678, 0.4678, 0.4678, 1.0, 0.4678, 0.4678, 0.4678, 1.0, 0.2423, 0.2423, 0.2423, 1.0, 1.0, 1.0, 1.0, 1.0, 0.4678, 0.4678, 0.4678, 1.0, 0.4678, 0.4678, 0.4678, 1.0, 1.0, 1.0, 1.0, 1.0, 1.0, 1.0, 1.0, 1.0, 1.0, 1.0, 1.0, 1.0, 1.0, 1.0, 1.0, 1.0, 1.0, 1.0, 1.0, 1.0, 0.2232, 0.2232, 0.2232, 1.0, 0.2232, 0.2232, 0.2232, 1.0, 0.2232, 0.2232, 0.2232, 1.0, 0.227, 0.227, 0.227, 1.0, 0.4678, 0.4678, 0.4678, 1.0, 0.2232, 0.2232, 0.2232, 1.0, 0.2232, 0.2232, 0.2232, 1.0, 0.4678, 0.4678, 0.4678, 1.0, 1.0, 1.0, 1.0, 1.0, 1.0, 1.0, 1.0, 1.0, 1.0, 1.0, 1.0, 1.0, 1.0, 1.0, 1.0, 1.0, 0.4678, 0.4678, 0.4678, 1.0, 1.0, 1.0, 1.0, 1.0, 1.0, 1.0, 1.0, 1.0, 0.4678, 0.4678, 0.4678, 1.0, 0.2232, 0.2232, 0.2232, 1.0, 0.4678, 0.4678, 0.4678, 1.0, 0.4678, 0.4678, 0.4678, 1.0, 0.2232, 0.2232, 0.2232, 1.0, 0.2232, 0.2232, 0.2232, 1.0, 0.2232, 0.2232, 0.2232, 1.0, 0.227, 0.227, 0.227, 1.0, 0.2232, 0.2232, 0.2232, 1.0, 1.0, 1.0, 1.0, 1.0, 0.4678, 0.4678, 0.4678, 1.0, 0.4678, 0.4678, 0.4678, 1.0, 1.0, 1.0, 1.0, 1.0, 1.0, 1.0, 1.0, 1.0, 1.0, 1.0, 1.0, 1.0, 1.0, 1.0, 1.0, 1.0, 1.0, 1.0, 1.0, 1.0, 0.1095, 0.1095, 0.1095, 1.0, 0.2051, 0.2051, 0.2051, 1.0, 0.2159, 0.2159, 0.2159, 1.0, 0.1095, 0.1095, 0.1095, 1.0, 0.4678, 0.4678, 0.4678, 1.0, 0.4678, 0.4678, 0.4678, 1.0, 0.4678, 0.4678, 0.4678, 1.0, 0.4678, 0.4678, 0.4678, 1.0, 1.0, 1.0, 1.0, 1.0, 1.0, 1.0, 1.0, 1.0, 1.0, 1.0, 1.0, 1.0, 1.0, 1.0, 1.0, 1.0, 0.4678, 0.4678, 0.4678, 1.0, 1.0, 1.0, 1.0, 1.0, 1.0, 1.0, 1.0, 1.0, 0.4678, 0.4678, 0.4678, 1.0, 0.2051, 0.2051, 0.2051, 1.0, 0.4678, 0.4678, 0.4678, 1.0, 0.4678, 0.4678, 0.4678, 1.0, 0.2159, 0.2159, 0.2159, 1.0, 0.4678, 0.4678, 0.4678, 1.0, 0.1095, 0.1095, 0.1095, 1.0, 0.1095, 0.1095, 0.1095, 1.0, 0.4678, 0.4678, 0.4678, 1.0, 1.0, 1.0, 1.0, 1.0, 0.4678, 0.4678, 0.4678, 1.0, 0.4678, 0.4678, 0.4678, 1.0, 1.0, 1.0, 1.0, 1.0, 1.0, 1.0, 1.0, 1.0, 1.0, 1.0, 1.0, 1.0, 1.0, 1.0, 1.0, 1.0, 1.0, 1.0, 1.0, 1.0, 0.2232, 0.2232, 0.2232, 1.0, 0.4678, 0.4678, 0.4678, 1.0, 0.4678, 0.4678, 0.4678, 1.0, 0.2232, 0.2232, 0.2232, 1.0, 0.4678, 0.4678, 0.4678, 1.0, 0.4678, 0.4678, 0.4678, 1.0, 0.4678, 0.4678, 0.4678, 1.0, 0.4678, 0.4678, 0.4678, 1.0, 1.0, 1.0, 1.0, 1.0, 0.4678, 0.4678, 0.4678, 1.0, 0.4678, 0.4678, 0.4678, 1.0, 1.0, 1.0, 1.0, 1.0, 0.4678, 0.4678, 0.4678, 1.0, 0.4678, 0.4678, 0.4678, 1.0, 0.4678, 0.4678, 0.4678, 1.0, 0.4678, 0.4678, 0.4678, 1.0, 0.4678, 0.4678, 0.4678, 1.0, 0.4678, 0.4678, 0.4678, 1.0, 0.4678, 0.4678, 0.4678, 1.0, 0.4678, 0.4678, 0.4678, 1.0, 0.4678, 0.4678, 0.4678, 1.0, 0.2232, 0.2232, 0.2232, 1.0, 0.2232, 0.2232, 0.2232, 1.0, 0.4678, 0.4678, 0.4678, 1.0, 0.4678, 0.4678, 0.4678, 1.0, 0.4678, 0.4678, 0.4678, 1.0, 0.4678, 0.4678, 0.4678, 1.0, 0.4678, 0.4678, 0.4678, 1.0, 0.4678, 0.4678, 0.4678, 1.0, 1.0, 1.0, 1.0, 1.0, 1.0, 1.0, 1.0, 1.0, 0.4678, 0.4678, 0.4678, 1.0, 0.1095, 0.1095, 0.1095, 1.0, 0.2232, 0.2232, 0.2232, 1.0, 0.2623, 0.2623, 0.2623, 1.0, 0.1095, 0.1095, 0.1095, 1.0, 0.4678, 0.4678, 0.4678, 1.0, 0.2232, 0.2232, 0.2232, 1.0, 0.2462, 0.2462, 0.2462, 1.0, 0.4678, 0.4678, 0.4678, 1.0, 1.0, 1.0, 1.0, 1.0, 0.4678, 0.4678, 0.4678, 1.0, 0.4678, 0.4678, 0.4678, 1.0, 1.0, 1.0, 1.0, 1.0, 0.4678, 0.4678, 0.4678, 1.0, 1.0, 1.0, 1.0, 1.0, 1.0, 1.0, 1.0, 1.0, 0.4678, 0.4678, 0.4678, 1.0, 0.2232, 0.2232, 0.2232, 1.0, 0.4678, 0.4678, 0.4678, 1.0, 0.4678, 0.4678, 0.4678, 1.0, 0.2623, 0.2623, 0.2623, 1.0, 0.2232, 0.2232, 0.2232, 1.0, 0.1095, 0.1095, 0.1095, 1.0, 0.1095, 0.1095, 0.1095, 1.0, 0.2462, 0.2462, 0.2462, 1.0, 0.4678, 0.4678, 0.4678, 1.0, 0.4678, 0.4678, 0.4678, 1.0, 0.4678, 0.4678, 0.4678, 1.0, 0.4678, 0.4678, 0.4678, 1.0, 1.0, 1.0, 1.0, 1.0, 1.0, 1.0, 1.0, 1.0, 1.0, 1.0, 1.0, 1.0, 1.0, 1.0, 1.0, 1.0, 0.1095, 0.1095, 0.1095, 1.0, 0.2232, 0.2232, 0.2232, 1.0, 0.2232, 0.2232, 0.2232, 1.0, 0.1095, 0.1095, 0.1095, 1.0, 0.9911, 0.9911, 0.9911, 1.0, 0.2232, 0.2232, 0.2232, 1.0, 0.2232, 0.2232, 0.2232, 1.0, 1.0, 1.0, 1.0, 1.0, 1.0, 1.0, 1.0, 1.0, 1.0, 1.0, 1.0, 1.0, 1.0, 1.0, 1.0, 1.0, 1.0, 1.0, 1.0, 1.0, 0.4678, 0.4678, 0.4678, 1.0, 1.0, 1.0, 1.0, 1.0, 1.0, 1.0, 1.0, 1.0, 0.4678, 0.4678, 0.4678, 1.0, 0.2232, 0.2232, 0.2232, 1.0, 0.4678, 0.4678, 0.4678, 1.0, 0.4678, 0.4678, 0.4678, 1.0, 0.2232, 0.2232, 0.2232, 1.0, 0.2232, 0.2232, 0.2232, 1.0, 0.1095, 0.1095, 0.1095, 1.0, 0.1095, 0.1095, 0.1095, 1.0, 0.2232, 0.2232, 0.2232, 1.0, 1.0, 1.0, 1.0, 1.0, 0.9911, 0.9911, 0.9911, 1.0, 1.0, 1.0, 1.0, 1.0, 1.0, 1.0, 1.0, 1.0, 1.0, 1.0, 1.0, 1.0, 1.0, 1.0, 1.0, 1.0, 1.0, 1.0, 1.0, 1.0, 1.0, 1.0, 1.0, 1.0, 0.2195, 0.2195, 0.2195, 1.0, 0.2232, 0.2232, 0.2232, 1.0, 0.2232, 0.2232, 0.2232, 1.0, 0.2159, 0.2159, 0.2159, 1.0, 1.0, 1.0, 1.0, 1.0, 0.2232, 0.2232, 0.2232, 1.0, 0.2232, 0.2232, 0.2232, 1.0, 1.0, 1.0, 1.0, 1.0, 1.0, 1.0, 1.0, 1.0, 1.0, 1.0, 1.0, 1.0, 1.0, 1.0, 1.0, 1.0, 1.0, 1.0, 1.0, 1.0, 0.9911, 0.9911, 0.9911, 1.0, 1.0, 1.0, 1.0, 1.0, 1.0, 1.0, 1.0, 1.0, 1.0, 1.0, 1.0, 1.0, 0.2232, 0.2232, 0.2232, 1.0, 0.9911, 0.9911, 0.9911, 1.0, 1.0, 1.0, 1.0, 1.0, 0.2232, 0.2232, 0.2232, 1.0, 0.2232, 0.2232, 0.2232, 1.0, 0.2195, 0.2195, 0.2195, 1.0, 0.2159, 0.2159, 0.2159, 1.0, 0.2232, 0.2232, 0.2232, 1.0, 1.0, 1.0, 1.0, 1.0, 1.0, 1.0, 1.0, 1.0, 1.0, 1.0, 1.0, 1.0, 1.0, 1.0, 1.0, 1.0, 1.0, 1.0, 1.0, 1.0, 1.0, 1.0, 1.0, 1.0, 1.0, 1.0, 1.0, 1.0, 1.0, 1.0, 1.0, 1.0])
me_icosphere.materials.append(mat_opaquewithcull)
me_icosphere.update()
me_cylinder = bpy.data.meshes.new('Cylinder')
me_cylinder.from_pydata([(0.01217, 1.008, -0.9915), (0.07878, 0.6761, 0.8654), (0.754, 0.6596, -1.018), (0.4618, 0.5464, 0.7236), (0.9494, 0.03962, -1.035), (0.684, -0.04168, 0.8899), (0.6691, -0.6963, -1.06), (0.6464, -0.3904, 0.7923), (0.01519, -1.017, -0.9478), (0.1727, -0.6055, 0.7301), (-0.6846, -0.796, -1.012), (-0.4775, -0.4885, 0.7663), (-1.001, 0.001246, -1.002), (-0.7801, -0.0856, 0.8309), (-0.7219, 0.7421, -1.02), (-0.495, 0.4695, 0.9036), (0.1918, -0.1869, 1.325), (0.03556, -0.01675, -1.582), (-0.01094, 0.9942, -0.4649), (0.02147, 0.9687, 0.03973), (0.09747, 0.9062, 0.5702), (0.5966, 0.6695, 0.2888), (0.6854, 0.6974, 0.03158), (0.727, 0.6936, -0.5689), (1.047, -0.09777, 0.441), (0.8948, -0.04045, -0.05515), (0.9815, -0.02032, -0.5356), (0.6234, -0.6305, 0.3827), (0.7403, -0.7661, -0.05704), (0.746, -0.7323, -0.5787), (0.1482, -0.8632, 0.3691), (0.101, -1.08, -0.02927), (0.1032, -0.9833, -0.5893), (-0.6825, -0.761, 0.3721), (-0.689, -0.7551, -0.1041), (-0.6465, -0.6406, -0.4864), (-0.8972, -0.09259, 0.5679), (-1.001, -0.06345, -0.06631), (-1.002, -0.06249, -0.5615), (-0.9247, 0.6177, 0.5113), (-0.7147, 0.6874, 0.06189), (-0.694, 0.6963, -0.5003), (0.2059, -0.588, -0.9736), (0.2359, -0.9399, -0.1989), (0.5405, -0.7375, -1.024), (0.4087, -0.9808, -0.2753), (0.6286, -1.007, -1.1), (0.5089, -1.256, -0.268), (0.5022, -1.326, -1.193), (0.4919, -1.398, -0.3495), (0.2072, -1.478, -1.18), (0.2783, -1.485, -0.4006), (-0.1084, -1.374, -1.183), (-0.015, -1.438, -0.3718), (-0.2513, -1.027, -1.09), (-0.1515, -1.269, -0.2987), (-0.1252, -0.7012, -1.016), (-0.02292, -1.034, -0.2052), (0.2869, -1.368, -0.09397), (0.2164, -0.9705, -1.346), (0.1954, -0.6528, -0.745), (0.21, -0.7201, -0.5273), (0.2443, -0.8064, -0.3024), (0.4695, -0.8786, -0.4517), (0.5095, -0.8378, -0.561), (0.5283, -0.7726, -0.8239), (0.6727, -1.231, -0.4705), (0.604, -1.151, -0.681), (0.6431, -1.088, -0.8888), (0.4816, -1.457, -0.5553), (0.5343, -1.468, -0.7626), (0.5369, -1.395, -0.9868), (0.2672, -1.558, -0.5871), (0.2459, -1.608, -0.7853), (0.2469, -1.503, -1.019), (-0.1075, -1.513, -0.5744), (-0.1104, -1.458, -0.7819), (-0.09126, -1.365, -0.9363), (-0.2043, -1.243, -0.4145), (-0.2511, -1.159, -0.6885), (-0.2517, -1.104, -0.9048), (-0.2167, -0.926, -0.3602), (-0.122, -0.8455, -0.5489), (-0.1127, -0.7791, -0.7936), (-0.7496, 0.08559, -0.9736), (-0.7797, 0.4375, -0.1989), (-1.084, 0.2351, -1.024), (-0.9524, 0.4784, -0.2753), (-1.172, 0.5042, -1.1), (-1.053, 0.7539, -0.268), (-1.046, 0.8232, -1.193), (-1.036, 0.8955, -0.3495), (-0.751, 0.9756, -1.18), (-0.822, 0.9826, -0.4006), (-0.4353, 0.8721, -1.183), (-0.5288, 0.9355, -0.3718), (-0.2925, 0.5247, -1.09), (-0.3923, 0.7665, -0.2987), (-0.4185, 0.1988, -1.016), (-0.5209, 0.532, -0.2052), (-0.8307, 0.8658, -0.09397), (-0.7602, 0.468, -1.346), (-0.7392, 0.1504, -0.745), (-0.7538, 0.2177, -0.5273), (-0.7881, 0.304, -0.3024), (-1.013, 0.3762, -0.4517), (-1.053, 0.3354, -0.561), (-1.072, 0.2702, -0.8239), (-1.216, 0.7285, -0.4705), (-1.148, 0.6482, -0.681), (-1.187, 0.586, -0.8888), (-1.025, 0.9549, -0.5553), (-1.078, 0.9652, -0.7626), (-1.081, 0.8924, -0.9868), (-0.811, 1.055, -0.5871), (-0.7897, 1.105, -0.7853), (-0.7907, 1.001, -1.019), (-0.4363, 1.011, -0.5744), (-0.4333, 0.9552, -0.7819), (-0.4525, 0.8626, -0.9363), (-0.3395, 0.7403, -0.4145), (-0.2927, 0.6571, -0.6885), (-0.2921, 0.6015, -0.9048), (-0.3271, 0.4236, -0.3602), (-0.4218, 0.3431, -0.5489), (-0.4311, 0.2767, -0.7936), (0.705, 0.1685, -0.5871), (1.034, 0.5711, -0.4735), (0.5357, 0.3251, -0.5708), (0.9241, 0.6204, -0.466), (0.4695, 0.4494, -0.6883), (0.8887, 0.777, -0.5547), (0.4946, 0.5233, -0.8963), (0.8647, 0.8098, -0.649), (0.6374, 0.5022, -1.046), (0.9414, 0.7656, -0.7673), (0.776, 0.3555, -1.095), (1.085, 0.6609, -0.8236), (0.8722, 0.1842, -0.9534), (1.174, 0.5649, -0.7654), (0.8393, 0.1015, -0.7485), (1.151, 0.5296, -0.5934), (1.067, 0.8099, -0.6111), (0.5492, 0.2285, -0.876), (0.8099, 0.2638, -0.5422), (0.8989, 0.3648, -0.4945), (0.9825, 0.4828, -0.4471), (0.8181, 0.5403, -0.4622), (0.7518, 0.5014, -0.469), (0.6284, 0.398, -0.5229), (0.7267, 0.7555, -0.5629), (0.6651, 0.6338, -0.6184), (0.5563, 0.555, -0.649), (0.7822, 0.7701, -0.7469), (0.6692, 0.7281, -0.8052), (0.5695, 0.628, -0.8475), (0.8678, 0.7374, -0.8647), (0.7932, 0.6926, -0.9592), (0.6892, 0.575, -0.9915), (1.042, 0.6034, -0.9516), (0.952, 0.5144, -0.9974), (0.8745, 0.4321, -1.003), (1.148, 0.5013, -0.8082), (1.049, 0.3658, -0.8771), (0.9542, 0.2749, -0.9252), (1.169, 0.3729, -0.6549), (1.043, 0.3094, -0.6547), (0.9313, 0.208, -0.7047)], [], [(20, 1, 3, 21), (21, 3, 5, 24), (24, 5, 7, 27), (27, 7, 9, 30), (30, 9, 11, 33), (33, 11, 13, 36), (13, 11, 9, 16), (36, 13, 15, 39), (39, 15, 1, 20), (15, 13, 16, 1), (1, 16, 5, 3), (16, 9, 7, 5), (4, 6, 17, 2), (6, 8, 10, 17), (2, 17, 14, 0), (17, 10, 12, 14), (14, 41, 18, 0), (41, 40, 19, 18), (40, 39, 20, 19), (12, 38, 41, 14), (38, 37, 40, 41), (37, 36, 39, 40), (10, 35, 38, 12), (35, 34, 37, 38), (34, 33, 36, 37), (8, 32, 35, 10), (32, 31, 34, 35), (31, 30, 33, 34), (6, 29, 32, 8), (29, 28, 31, 32), (28, 27, 30, 31), (4, 26, 29, 6), (26, 25, 28, 29), (25, 24, 27, 28), (2, 23, 26, 4), (23, 22, 25, 26), (22, 21, 24, 25), (0, 18, 23, 2), (18, 19, 22, 23), (19, 20, 21, 22), (62, 43, 45, 63), (63, 45, 47, 66), (66, 47, 49, 69), (69, 49, 51, 72), (72, 51, 53, 75), (75, 53, 55, 78), (55, 53, 51, 58), (78, 55, 57, 81), (81, 57, 43, 62), (57, 55, 58, 43), (43, 58, 47, 45), (58, 51, 49, 47), (46, 48, 59, 44), (48, 50, 52, 59), (44, 59, 56, 42), (59, 52, 54, 56), (56, 83, 60, 42), (83, 82, 61, 60), (82, 81, 62, 61), (54, 80, 83, 56), (80, 79, 82, 83), (79, 78, 81, 82), (52, 77, 80, 54), (77, 76, 79, 80), (76, 75, 78, 79), (50, 74, 77, 52), (74, 73, 76, 77), (73, 72, 75, 76), (48, 71, 74, 50), (71, 70, 73, 74), (70, 69, 72, 73), (46, 68, 71, 48), (68, 67, 70, 71), (67, 66, 69, 70), (44, 65, 68, 46), (65, 64, 67, 68), (64, 63, 66, 67), (42, 60, 65, 44), (60, 61, 64, 65), (61, 62, 63, 64), (104, 85, 87, 105), (105, 87, 89, 108), (108, 89, 91, 111), (111, 91, 93, 114), (114, 93, 95, 117), (117, 95, 97, 120), (97, 95, 93, 100), (120, 97, 99, 123), (123, 99, 85, 104), (99, 97, 100, 85), (85, 100, 89, 87), (100, 93, 91, 89), (88, 90, 101, 86), (90, 92, 94, 101), (86, 101, 98, 84), (101, 94, 96, 98), (98, 125, 102, 84), (125, 124, 103, 102), (124, 123, 104, 103), (96, 122, 125, 98), (122, 121, 124, 125), (121, 120, 123, 124), (94, 119, 122, 96), (119, 118, 121, 122), (118, 117, 120, 121), (92, 116, 119, 94), (116, 115, 118, 119), (115, 114, 117, 118), (90, 113, 116, 92), (113, 112, 115, 116), (112, 111, 114, 115), (88, 110, 113, 90), (110, 109, 112, 113), (109, 108, 111, 112), (86, 107, 110, 88), (107, 106, 109, 110), (106, 105, 108, 109), (84, 102, 107, 86), (102, 103, 106, 107), (103, 104, 105, 106), (146, 127, 129, 147), (147, 129, 131, 150), (150, 131, 133, 153), (153, 133, 135, 156), (156, 135, 137, 159), (159, 137, 139, 162), (139, 137, 135, 142), (162, 139, 141, 165), (165, 141, 127, 146), (141, 139, 142, 127), (127, 142, 131, 129), (142, 135, 133, 131), (130, 132, 143, 128), (132, 134, 136, 143), (128, 143, 140, 126), (143, 136, 138, 140), (140, 167, 144, 126), (167, 166, 145, 144), (166, 165, 146, 145), (138, 164, 167, 140), (164, 163, 166, 167), (163, 162, 165, 166), (136, 161, 164, 138), (161, 160, 163, 164), (160, 159, 162, 163), (134, 158, 161, 136), (158, 157, 160, 161), (157, 156, 159, 160), (132, 155, 158, 134), (155, 154, 157, 158), (154, 153, 156, 157), (130, 152, 155, 132), (152, 151, 154, 155), (151, 150, 153, 154), (128, 149, 152, 130), (149, 148, 151, 152), (148, 147, 150, 151), (126, 144, 149, 128), (144, 145, 148, 149), (145, 146, 147, 148)])
_uv = me_cylinder.uv_layers.new(name='UVMap')
_uv.uv.foreach_set('vector', [1.0, 0.875, 1.0, 1.0, 0.875, 1.0, 0.875, 0.875, 0.875, 0.875, 0.875, 1.0, 0.75, 1.0, 0.75, 0.875, 0.75, 0.875, 0.75, 1.0, 0.625, 1.0, 0.625, 0.875, 0.625, 0.875, 0.625, 1.0, 0.5, 1.0, 0.5, 0.875, 0.5, 0.875, 0.5, 1.0, 0.375, 1.0, 0.375, 0.875, 0.375, 0.875, 0.375, 1.0, 0.25, 1.0, 0.25, 0.875, 0.25, 1.0, 0.375, 1.0, 0.5, 1.0, 0.375, 1.0, 0.25, 0.875, 0.25, 1.0, 0.125, 1.0, 0.125, 0.875, 0.125, 0.875, 0.125, 1.0, 0.0, 1.0, 0.0, 0.875, 0.125, 1.0, 0.25, 1.0, 0.375, 1.0, 0.0, 1.0, 1.0, 1.0, 0.625, 1.0, 0.75, 1.0, 0.875, 1.0, 0.625, 1.0, 0.5, 1.0, 0.625, 1.0, 0.75, 1.0, 0.75, 0.5, 0.625, 0.5, 0.5, 0.5, 0.875, 0.5, 0.625, 0.5, 0.5, 0.5, 0.375, 0.5, 0.5, 0.5, 0.875, 0.5, 0.5, 0.5, 0.125, 0.5, 1.0, 0.5, 0.5, 0.5, 0.375, 0.5, 0.25, 0.5, 0.125, 0.5, 0.125, 0.5, 0.125, 0.625, 0.0, 0.625, 0.0, 0.5, 0.125, 0.625, 0.125, 0.75, 0.0, 0.75, 0.0, 0.625, 0.125, 0.75, 0.125, 0.875, 0.0, 0.875, 0.0, 0.75, 0.25, 0.5, 0.25, 0.625, 0.125, 0.625, 0.125, 0.5, 0.25, 0.625, 0.25, 0.75, 0.125, 0.75, 0.125, 0.625, 0.25, 0.75, 0.25, 0.875, 0.125, 0.875, 0.125, 0.75, 0.375, 0.5, 0.375, 0.625, 0.25, 0.625, 0.25, 0.5, 0.375, 0.625, 0.375, 0.75, 0.25, 0.75, 0.25, 0.625, 0.375, 0.75, 0.375, 0.875, 0.25, 0.875, 0.25, 0.75, 0.5, 0.5, 0.5, 0.625, 0.375, 0.625, 0.375, 0.5, 0.5, 0.625, 0.5, 0.75, 0.375, 0.75, 0.375, 0.625, 0.5, 0.75, 0.5, 0.875, 0.375, 0.875, 0.375, 0.75, 0.625, 0.5, 0.625, 0.625, 0.5, 0.625, 0.5, 0.5, 0.625, 0.625, 0.625, 0.75, 0.5, 0.75, 0.5, 0.625, 0.625, 0.75, 0.625, 0.875, 0.5, 0.875, 0.5, 0.75, 0.75, 0.5, 0.75, 0.625, 0.625, 0.625, 0.625, 0.5, 0.75, 0.625, 0.75, 0.75, 0.625, 0.75, 0.625, 0.625, 0.75, 0.75, 0.75, 0.875, 0.625, 0.875, 0.625, 0.75, 0.875, 0.5, 0.875, 0.625, 0.75, 0.625, 0.75, 0.5, 0.875, 0.625, 0.875, 0.75, 0.75, 0.75, 0.75, 0.625, 0.875, 0.75, 0.875, 0.875, 0.75, 0.875, 0.75, 0.75, 1.0, 0.5, 1.0, 0.625, 0.875, 0.625, 0.875, 0.5, 1.0, 0.625, 1.0, 0.75, 0.875, 0.75, 0.875, 0.625, 1.0, 0.75, 1.0, 0.875, 0.875, 0.875, 0.875, 0.75, 1.0, 0.875, 1.0, 1.0, 0.875, 1.0, 0.875, 0.875, 0.875, 0.875, 0.875, 1.0, 0.75, 1.0, 0.75, 0.875, 0.75, 0.875, 0.75, 1.0, 0.625, 1.0, 0.625, 0.875, 0.625, 0.875, 0.625, 1.0, 0.5, 1.0, 0.5, 0.875, 0.5, 0.875, 0.5, 1.0, 0.375, 1.0, 0.375, 0.875, 0.375, 0.875, 0.375, 1.0, 0.25, 1.0, 0.25, 0.875, 0.25, 1.0, 0.375, 1.0, 0.5, 1.0, 0.375, 1.0, 0.25, 0.875, 0.25, 1.0, 0.125, 1.0, 0.125, 0.875, 0.125, 0.875, 0.125, 1.0, 0.0, 1.0, 0.0, 0.875, 0.125, 1.0, 0.25, 1.0, 0.375, 1.0, 0.0, 1.0, 1.0, 1.0, 0.625, 1.0, 0.75, 1.0, 0.875, 1.0, 0.625, 1.0, 0.5, 1.0, 0.625, 1.0, 0.75, 1.0, 0.75, 0.5, 0.625, 0.5, 0.5, 0.5, 0.875, 0.5, 0.625, 0.5, 0.5, 0.5, 0.375, 0.5, 0.5, 0.5, 0.875, 0.5, 0.5, 0.5, 0.125, 0.5, 1.0, 0.5, 0.5, 0.5, 0.375, 0.5, 0.25, 0.5, 0.125, 0.5, 0.125, 0.5, 0.125, 0.625, 0.0, 0.625, 0.0, 0.5, 0.125, 0.625, 0.125, 0.75, 0.0, 0.75, 0.0, 0.625, 0.125, 0.75, 0.125, 0.875, 0.0, 0.875, 0.0, 0.75, 0.25, 0.5, 0.25, 0.625, 0.125, 0.625, 0.125, 0.5, 0.25, 0.625, 0.25, 0.75, 0.125, 0.75, 0.125, 0.625, 0.25, 0.75, 0.25, 0.875, 0.125, 0.875, 0.125, 0.75, 0.375, 0.5, 0.375, 0.625, 0.25, 0.625, 0.25, 0.5, 0.375, 0.625, 0.375, 0.75, 0.25, 0.75, 0.25, 0.625, 0.375, 0.75, 0.375, 0.875, 0.25, 0.875, 0.25, 0.75, 0.5, 0.5, 0.5, 0.625, 0.375, 0.625, 0.375, 0.5, 0.5, 0.625, 0.5, 0.75, 0.375, 0.75, 0.375, 0.625, 0.5, 0.75, 0.5, 0.875, 0.375, 0.875, 0.375, 0.75, 0.625, 0.5, 0.625, 0.625, 0.5, 0.625, 0.5, 0.5, 0.625, 0.625, 0.625, 0.75, 0.5, 0.75, 0.5, 0.625, 0.625, 0.75, 0.625, 0.875, 0.5, 0.875, 0.5, 0.75, 0.75, 0.5, 0.75, 0.625, 0.625, 0.625, 0.625, 0.5, 0.75, 0.625, 0.75, 0.75, 0.625, 0.75, 0.625, 0.625, 0.75, 0.75, 0.75, 0.875, 0.625, 0.875, 0.625, 0.75, 0.875, 0.5, 0.875, 0.625, 0.75, 0.625, 0.75, 0.5, 0.875, 0.625, 0.875, 0.75, 0.75, 0.75, 0.75, 0.625, 0.875, 0.75, 0.875, 0.875, 0.75, 0.875, 0.75, 0.75, 1.0, 0.5, 1.0, 0.625, 0.875, 0.625, 0.875, 0.5, 1.0, 0.625, 1.0, 0.75, 0.875, 0.75, 0.875, 0.625, 1.0, 0.75, 1.0, 0.875, 0.875, 0.875, 0.875, 0.75, 1.0, 0.875, 1.0, 1.0, 0.875, 1.0, 0.875, 0.875, 0.875, 0.875, 0.875, 1.0, 0.75, 1.0, 0.75, 0.875, 0.75, 0.875, 0.75, 1.0, 0.625, 1.0, 0.625, 0.875, 0.625, 0.875, 0.625, 1.0, 0.5, 1.0, 0.5, 0.875, 0.5, 0.875, 0.5, 1.0, 0.375, 1.0, 0.375, 0.875, 0.375, 0.875, 0.375, 1.0, 0.25, 1.0, 0.25, 0.875, 0.25, 1.0, 0.375, 1.0, 0.5, 1.0, 0.375, 1.0, 0.25, 0.875, 0.25, 1.0, 0.125, 1.0, 0.125, 0.875, 0.125, 0.875, 0.125, 1.0, 0.0, 1.0, 0.0, 0.875, 0.125, 1.0, 0.25, 1.0, 0.375, 1.0, 0.0, 1.0, 1.0, 1.0, 0.625, 1.0, 0.75, 1.0, 0.875, 1.0, 0.625, 1.0, 0.5, 1.0, 0.625, 1.0, 0.75, 1.0, 0.75, 0.5, 0.625, 0.5, 0.5, 0.5, 0.875, 0.5, 0.625, 0.5, 0.5, 0.5, 0.375, 0.5, 0.5, 0.5, 0.875, 0.5, 0.5, 0.5, 0.125, 0.5, 1.0, 0.5, 0.5, 0.5, 0.375, 0.5, 0.25, 0.5, 0.125, 0.5, 0.125, 0.5, 0.125, 0.625, 0.0, 0.625, 0.0, 0.5, 0.125, 0.625, 0.125, 0.75, 0.0, 0.75, 0.0, 0.625, 0.125, 0.75, 0.125, 0.875, 0.0, 0.875, 0.0, 0.75, 0.25, 0.5, 0.25, 0.625, 0.125, 0.625, 0.125, 0.5, 0.25, 0.625, 0.25, 0.75, 0.125, 0.75, 0.125, 0.625, 0.25, 0.75, 0.25, 0.875, 0.125, 0.875, 0.125, 0.75, 0.375, 0.5, 0.375, 0.625, 0.25, 0.625, 0.25, 0.5, 0.375, 0.625, 0.375, 0.75, 0.25, 0.75, 0.25, 0.625, 0.375, 0.75, 0.375, 0.875, 0.25, 0.875, 0.25, 0.75, 0.5, 0.5, 0.5, 0.625, 0.375, 0.625, 0.375, 0.5, 0.5, 0.625, 0.5, 0.75, 0.375, 0.75, 0.375, 0.625, 0.5, 0.75, 0.5, 0.875, 0.375, 0.875, 0.375, 0.75, 0.625, 0.5, 0.625, 0.625, 0.5, 0.625, 0.5, 0.5, 0.625, 0.625, 0.625, 0.75, 0.5, 0.75, 0.5, 0.625, 0.625, 0.75, 0.625, 0.875, 0.5, 0.875, 0.5, 0.75, 0.75, 0.5, 0.75, 0.625, 0.625, 0.625, 0.625, 0.5, 0.75, 0.625, 0.75, 0.75, 0.625, 0.75, 0.625, 0.625, 0.75, 0.75, 0.75, 0.875, 0.625, 0.875, 0.625, 0.75, 0.875, 0.5, 0.875, 0.625, 0.75, 0.625, 0.75, 0.5, 0.875, 0.625, 0.875, 0.75, 0.75, 0.75, 0.75, 0.625, 0.875, 0.75, 0.875, 0.875, 0.75, 0.875, 0.75, 0.75, 1.0, 0.5, 1.0, 0.625, 0.875, 0.625, 0.875, 0.5, 1.0, 0.625, 1.0, 0.75, 0.875, 0.75, 0.875, 0.625, 1.0, 0.75, 1.0, 0.875, 0.875, 0.875, 0.875, 0.75, 1.0, 0.875, 1.0, 1.0, 0.875, 1.0, 0.875, 0.875, 0.875, 0.875, 0.875, 1.0, 0.75, 1.0, 0.75, 0.875, 0.75, 0.875, 0.75, 1.0, 0.625, 1.0, 0.625, 0.875, 0.625, 0.875, 0.625, 1.0, 0.5, 1.0, 0.5, 0.875, 0.5, 0.875, 0.5, 1.0, 0.375, 1.0, 0.375, 0.875, 0.375, 0.875, 0.375, 1.0, 0.25, 1.0, 0.25, 0.875, 0.25, 1.0, 0.375, 1.0, 0.5, 1.0, 0.375, 1.0, 0.25, 0.875, 0.25, 1.0, 0.125, 1.0, 0.125, 0.875, 0.125, 0.875, 0.125, 1.0, 0.0, 1.0, 0.0, 0.875, 0.125, 1.0, 0.25, 1.0, 0.375, 1.0, 0.0, 1.0, 1.0, 1.0, 0.625, 1.0, 0.75, 1.0, 0.875, 1.0, 0.625, 1.0, 0.5, 1.0, 0.625, 1.0, 0.75, 1.0, 0.75, 0.5, 0.625, 0.5, 0.5, 0.5, 0.875, 0.5, 0.625, 0.5, 0.5, 0.5, 0.375, 0.5, 0.5, 0.5, 0.875, 0.5, 0.5, 0.5, 0.125, 0.5, 1.0, 0.5, 0.5, 0.5, 0.375, 0.5, 0.25, 0.5, 0.125, 0.5, 0.125, 0.5, 0.125, 0.625, 0.0, 0.625, 0.0, 0.5, 0.125, 0.625, 0.125, 0.75, 0.0, 0.75, 0.0, 0.625, 0.125, 0.75, 0.125, 0.875, 0.0, 0.875, 0.0, 0.75, 0.25, 0.5, 0.25, 0.625, 0.125, 0.625, 0.125, 0.5, 0.25, 0.625, 0.25, 0.75, 0.125, 0.75, 0.125, 0.625, 0.25, 0.75, 0.25, 0.875, 0.125, 0.875, 0.125, 0.75, 0.375, 0.5, 0.375, 0.625, 0.25, 0.625, 0.25, 0.5, 0.375, 0.625, 0.375, 0.75, 0.25, 0.75, 0.25, 0.625, 0.375, 0.75, 0.375, 0.875, 0.25, 0.875, 0.25, 0.75, 0.5, 0.5, 0.5, 0.625, 0.375, 0.625, 0.375, 0.5, 0.5, 0.625, 0.5, 0.75, 0.375, 0.75, 0.375, 0.625, 0.5, 0.75, 0.5, 0.875, 0.375, 0.875, 0.375, 0.75, 0.625, 0.5, 0.625, 0.625, 0.5, 0.625, 0.5, 0.5, 0.625, 0.625, 0.625, 0.75, 0.5, 0.75, 0.5, 0.625, 0.625, 0.75, 0.625, 0.875, 0.5, 0.875, 0.5, 0.75, 0.75, 0.5, 0.75, 0.625, 0.625, 0.625, 0.625, 0.5, 0.75, 0.625, 0.75, 0.75, 0.625, 0.75, 0.625, 0.625, 0.75, 0.75, 0.75, 0.875, 0.625, 0.875, 0.625, 0.75, 0.875, 0.5, 0.875, 0.625, 0.75, 0.625, 0.75, 0.5, 0.875, 0.625, 0.875, 0.75, 0.75, 0.75, 0.75, 0.625, 0.875, 0.75, 0.875, 0.875, 0.75, 0.875, 0.75, 0.75, 1.0, 0.5, 1.0, 0.625, 0.875, 0.625, 0.875, 0.5, 1.0, 0.625, 1.0, 0.75, 0.875, 0.75, 0.875, 0.625, 1.0, 0.75, 1.0, 0.875, 0.875, 0.875, 0.875, 0.75])
me_cylinder.update()
me_cylinder_001 = bpy.data.meshes.new('Cylinder.001')
me_cylinder_001.from_pydata([(0.0, 1.0, -1.0), (0.0, 1.0, 1.0), (0.7071, 0.7071, -1.0), (0.7071, 0.7071, 1.0), (1.0, 0.0, -1.0), (1.0, 0.0, 1.0), (0.7071, -0.7071, -1.0), (0.7071, -0.7071, 1.0), (0.0, -1.0, -1.0), (0.0, -1.0, 1.0), (-0.7071, -0.7071, -1.0), (-0.7071, -0.7071, 1.0), (-1.0, 0.0, -1.0), (-1.0, 0.0, 1.0), (-0.7071, 0.7071, -1.0), (-0.7071, 0.7071, 1.0), (-2.98e-08, -2.98e-08, 1.458), (0.0, 1.0, -0.6), (0.0, 1.0, -0.2), (0.0, 1.0, 0.2), (0.0, 1.0, 0.6), (0.7071, 0.7071, 0.6), (0.7071, 0.7071, 0.2), (0.7071, 0.7071, -0.2), (0.7071, 0.7071, -0.6), (1.0, 0.0, 0.6), (1.0, 0.0, 0.2), (1.0, 0.0, -0.2), (1.0, 0.0, -0.6), (0.7071, -0.7071, 0.6), (0.7071, -0.7071, 0.2), (0.7071, -0.7071, -0.2), (0.7071, -0.7071, -0.6), (0.0, -1.0, 0.6), (0.0, -1.0, 0.2), (0.0, -1.0, -0.2), (0.0, -1.0, -0.6), (-0.7071, -0.7071, 0.6), (-0.7071, -0.7071, 0.2), (-0.7071, -0.7071, -0.2), (-0.7071, -0.7071, -0.6), (-1.0, 0.0, 0.6), (-1.0, 0.0, 0.2), (-1.0, 0.0, -0.2), (-1.0, 0.0, -0.6), (-0.7071, 0.7071, 0.6), (-0.7071, 0.7071, 0.2), (-0.7071, 0.7071, -0.2), (-0.7071, 0.7071, -0.6)], [], [(20, 1, 3, 21), (21, 3, 5, 25), (25, 5, 7, 29), (29, 7, 9, 33), (33, 9, 11, 37), (37, 11, 13, 41), (15, 13, 16, 1), (41, 13, 15, 45), (45, 15, 1, 20), (0, 2, 4, 6, 8, 10, 12, 14), (13, 11, 9, 16), (1, 16, 5, 3), (16, 9, 7, 5), (14, 48, 17, 0), (48, 47, 18, 17), (47, 46, 19, 18), (46, 45, 20, 19), (12, 44, 48, 14), (44, 43, 47, 48), (43, 42, 46, 47), (42, 41, 45, 46), (10, 40, 44, 12), (40, 39, 43, 44), (39, 38, 42, 43), (38, 37, 41, 42), (8, 36, 40, 10), (36, 35, 39, 40), (35, 34, 38, 39), (34, 33, 37, 38), (6, 32, 36, 8), (32, 31, 35, 36), (31, 30, 34, 35), (30, 29, 33, 34), (4, 28, 32, 6), (28, 27, 31, 32), (27, 26, 30, 31), (26, 25, 29, 30), (2, 24, 28, 4), (24, 23, 27, 28), (23, 22, 26, 27), (22, 21, 25, 26), (0, 17, 24, 2), (17, 18, 23, 24), (18, 19, 22, 23), (19, 20, 21, 22)])
_uv = me_cylinder_001.uv_layers.new(name='UVMap')
_uv.uv.foreach_set('vector', [1.0, 0.9, 1.0, 1.0, 0.875, 1.0, 0.875, 0.9, 0.875, 0.9, 0.875, 1.0, 0.75, 1.0, 0.75, 0.9, 0.75, 0.9, 0.75, 1.0, 0.625, 1.0, 0.625, 0.9, 0.625, 0.9, 0.625, 1.0, 0.5, 1.0, 0.5, 0.9, 0.5, 0.9, 0.5, 1.0, 0.375, 1.0, 0.375, 0.9, 0.375, 0.9, 0.375, 1.0, 0.25, 1.0, 0.25, 0.9, 0.125, 1.0, 0.25, 1.0, 0.375, 1.0, 0.0, 1.0, 0.25, 0.9, 0.25, 1.0, 0.125, 1.0, 0.125, 0.9, 0.125, 0.9, 0.125, 1.0, 0.0, 1.0, 0.0, 0.9, 0.75, 0.49, 0.9197, 0.4197, 0.99, 0.25, 0.9197, 0.08029, 0.75, 0.01, 0.5803, 0.08029, 0.51, 0.25, 0.5803, 0.4197, 0.25, 1.0, 0.375, 1.0, 0.5, 1.0, 0.375, 1.0, 1.0, 1.0, 0.625, 1.0, 0.75, 1.0, 0.875, 1.0, 0.625, 1.0, 0.5, 1.0, 0.625, 1.0, 0.75, 1.0, 0.125, 0.5, 0.125, 0.6, 0.0, 0.6, 0.0, 0.5, 0.125, 0.6, 0.125, 0.7, 0.0, 0.7, 0.0, 0.6, 0.125, 0.7, 0.125, 0.8, 0.0, 0.8, 0.0, 0.7, 0.125, 0.8, 0.125, 0.9, 0.0, 0.9, 0.0, 0.8, 0.25, 0.5, 0.25, 0.6, 0.125, 0.6, 0.125, 0.5, 0.25, 0.6, 0.25, 0.7, 0.125, 0.7, 0.125, 0.6, 0.25, 0.7, 0.25, 0.8, 0.125, 0.8, 0.125, 0.7, 0.25, 0.8, 0.25, 0.9, 0.125, 0.9, 0.125, 0.8, 0.375, 0.5, 0.375, 0.6, 0.25, 0.6, 0.25, 0.5, 0.375, 0.6, 0.375, 0.7, 0.25, 0.7, 0.25, 0.6, 0.375, 0.7, 0.375, 0.8, 0.25, 0.8, 0.25, 0.7, 0.375, 0.8, 0.375, 0.9, 0.25, 0.9, 0.25, 0.8, 0.5, 0.5, 0.5, 0.6, 0.375, 0.6, 0.375, 0.5, 0.5, 0.6, 0.5, 0.7, 0.375, 0.7, 0.375, 0.6, 0.5, 0.7, 0.5, 0.8, 0.375, 0.8, 0.375, 0.7, 0.5, 0.8, 0.5, 0.9, 0.375, 0.9, 0.375, 0.8, 0.625, 0.5, 0.625, 0.6, 0.5, 0.6, 0.5, 0.5, 0.625, 0.6, 0.625, 0.7, 0.5, 0.7, 0.5, 0.6, 0.625, 0.7, 0.625, 0.8, 0.5, 0.8, 0.5, 0.7, 0.625, 0.8, 0.625, 0.9, 0.5, 0.9, 0.5, 0.8, 0.75, 0.5, 0.75, 0.6, 0.625, 0.6, 0.625, 0.5, 0.75, 0.6, 0.75, 0.7, 0.625, 0.7, 0.625, 0.6, 0.75, 0.7, 0.75, 0.8, 0.625, 0.8, 0.625, 0.7, 0.75, 0.8, 0.75, 0.9, 0.625, 0.9, 0.625, 0.8, 0.875, 0.5, 0.875, 0.6, 0.75, 0.6, 0.75, 0.5, 0.875, 0.6, 0.875, 0.7, 0.75, 0.7, 0.75, 0.6, 0.875, 0.7, 0.875, 0.8, 0.75, 0.8, 0.75, 0.7, 0.875, 0.8, 0.875, 0.9, 0.75, 0.9, 0.75, 0.8, 1.0, 0.5, 1.0, 0.6, 0.875, 0.6, 0.875, 0.5, 1.0, 0.6, 1.0, 0.7, 0.875, 0.7, 0.875, 0.6, 1.0, 0.7, 1.0, 0.8, 0.875, 0.8, 0.875, 0.7, 1.0, 0.8, 1.0, 0.9, 0.875, 0.9, 0.875, 0.8])
me_cylinder_001.update()
me_icosphere_001 = bpy.data.meshes.new('Icosphere.001')
me_icosphere_001.from_pydata([(0.2764, -0.8506, 0.4472), (-0.7236, -0.5257, 0.4472), (-0.7236, 0.5257, 0.4472), (0.2764, 0.8506, 0.4472), (0.8944, 0.0, 0.4472), (0.1952, -0.6461, 1.081), (0.545, -0.1771, 0.0), (0.545, 0.1771, 0.0), (0.0, -0.5731, 0.0), (0.3369, -0.4636, 0.0), (-0.545, -0.1771, 0.0), (-0.3369, -0.4636, 0.0), (-0.3369, 0.4636, 0.0), (-0.545, 0.1771, 0.0), (0.3369, 0.4636, 0.0), (0.0, 0.5731, 0.0), (0.6882, -0.5, 0.5257), (-0.2629, -0.809, 0.5257), (-0.8506, 0.0, 0.5257), (-0.2629, 0.809, 0.5257), (0.6882, 0.5, 0.5257), (0.1625, -0.5, 0.8507), (0.5257, 0.0, 0.8507), (-0.4253, -0.309, 0.8507), (-0.4253, 0.309, 0.8507), (0.1625, 0.5, 0.8507), (0.6646, 0.0, 1.081), (-0.5642, -0.3993, 1.081), (-0.5642, 0.3993, 1.081), (0.1952, 0.6461, 1.081), (0.2246, -0.7767, 0.8799), (0.7889, 0.0, 0.8799), (-0.6884, -0.48, 0.8799), (-0.6884, 0.48, 0.8799), (0.2246, 0.7767, 0.8799), (1.49e-08, 0.2189, 0.0), (0.0, -0.2189, 0.0), (-1.0, 0.01207, 0.0), (1.0, 0.01207, 0.0), (-0.17, 1.973, 0.4399), (0.17, 1.973, 0.4399), (-0.3408, 1.779, 0.6863), (-0.7723, 1.057, 0.5666), (-0.3333, 0.4494, 0.0), (0.3333, 0.4494, 0.0), (0.7723, 1.057, 0.5666), (0.3408, 1.779, 0.6863), (0.05667, 1.973, 0.4399), (-0.05667, 1.973, 0.4399), (-0.2574, 1.328, 0.5666), (-0.1136, 1.779, 0.6863), (0.2574, 1.328, 0.5666), (0.1136, 1.779, 0.6863), (-1.003, 0.01725, -0.007968), (1.003, 0.01725, -0.007968), (-0.17, 1.965, 0.4337), (0.17, 1.965, 0.4337), (-0.3415, 1.778, 0.6764), (-0.775, 1.062, 0.5582), (-0.3352, 0.4548, -0.008248), (0.3352, 0.4548, -0.008248), (0.775, 1.062, 0.5582), (0.3415, 1.778, 0.6764), (0.05667, 1.965, 0.4337), (-0.05667, 1.965, 0.4337), (-0.2583, 1.332, 0.5574), (-0.1138, 1.776, 0.6769), (0.2583, 1.332, 0.5574), (0.1138, 1.776, 0.6769), (-1.0, -0.01207, 0.0), (1.0, -0.01207, 0.0), (-0.17, -1.973, 0.4399), (0.17, -1.973, 0.4399), (-0.3408, -1.779, 0.6863), (-0.7723, -1.057, 0.5666), (-0.3333, -0.4494, 0.0), (0.3333, -0.4494, 0.0), (0.7723, -1.057, 0.5666), (0.3408, -1.779, 0.6863), (0.05667, -1.973, 0.4399), (-0.05667, -1.973, 0.4399), (-0.2574, -1.328, 0.5666), (-0.1136, -1.779, 0.6863), (0.2574, -1.328, 0.5666), (0.1136, -1.779, 0.6863), (-1.003, -0.01725, -0.007968), (1.003, -0.01725, -0.007968), (-0.17, -1.965, 0.4337), (0.17, -1.965, 0.4337), (-0.3415, -1.778, 0.6764), (-0.775, -1.062, 0.5582), (-0.3352, -0.4548, -0.008248), (0.3352, -0.4548, -0.008248), (0.775, -1.062, 0.5582), (0.3415, -1.778, 0.6764), (0.05667, -1.965, 0.4337), (-0.05667, -1.965, 0.4337), (-0.2583, -1.332, 0.5574), (-0.1138, -1.776, 0.6769), (0.2583, -1.332, 0.5574), (0.1138, -1.776, 0.6769)], [], [(0, 16, 21), (1, 17, 23), (2, 18, 24), (3, 19, 25), (4, 20, 22), (21, 22, 26, 5), (22, 20, 25), (20, 3, 25), (25, 24, 28, 29), (25, 19, 24), (19, 2, 24), (23, 21, 5, 27), (24, 18, 23), (18, 1, 23), (22, 25, 29, 26), (23, 17, 21), (17, 0, 21), (24, 23, 27, 28), (21, 16, 22), (16, 4, 22), (7, 20, 4), (7, 14, 20), (14, 3, 20), (15, 19, 3), (15, 12, 19), (12, 2, 19), (13, 18, 2), (13, 10, 18), (10, 1, 18), (11, 17, 1), (11, 8, 17), (8, 0, 17), (9, 16, 0), (9, 6, 16), (6, 4, 16), (14, 15, 3), (12, 13, 2), (10, 11, 1), (8, 9, 0), (6, 7, 4), (28, 27, 32, 33), (27, 5, 30, 32), (29, 28, 33, 34), (26, 29, 34, 31), (5, 26, 31, 30), (21, 22, 25, 24, 23), (7, 35, 15, 14), (35, 13, 12, 15), (6, 36, 35, 7), (36, 10, 13, 35), (9, 8, 36, 6), (8, 11, 10, 36), (52, 46, 40, 47), (41, 50, 48, 39), (50, 52, 47, 48), (37, 43, 49, 42), (42, 49, 50, 41), (43, 44, 51, 49), (49, 51, 52, 50), (44, 38, 45, 51), (51, 45, 46, 52), (68, 63, 56, 62), (57, 55, 64, 66), (66, 64, 63, 68), (53, 58, 65, 59), (58, 57, 66, 65), (59, 65, 67, 60), (65, 66, 68, 67), (60, 67, 61, 54), (67, 68, 62, 61), (37, 42, 58, 53), (38, 44, 60, 54), (40, 46, 62, 56), (39, 48, 64, 55), (41, 39, 55, 57), (42, 41, 57, 58), (43, 37, 53, 59), (44, 43, 59, 60), (45, 38, 54, 61), (46, 45, 61, 62), (47, 40, 56, 63), (48, 47, 63, 64), (84, 79, 72, 78), (73, 71, 80, 82), (82, 80, 79, 84), (69, 74, 81, 75), (74, 73, 82, 81), (75, 81, 83, 76), (81, 82, 84, 83), (76, 83, 77, 70), (83, 84, 78, 77), (100, 94, 88, 95), (89, 98, 96, 87), (98, 100, 95, 96), (85, 91, 97, 90), (90, 97, 98, 89), (91, 92, 99, 97), (97, 99, 100, 98), (92, 86, 93, 99), (99, 93, 94, 100), (69, 85, 90, 74), (70, 86, 92, 76), (72, 88, 94, 78), (71, 87, 96, 80), (73, 89, 87, 71), (74, 90, 89, 73), (75, 91, 85, 69), (76, 92, 91, 75), (77, 93, 86, 70), (78, 94, 93, 77), (79, 95, 88, 72), (80, 96, 95, 79)])
me_icosphere_001.polygons.foreach_set('use_smooth', [1, 1, 1, 1, 1, 1, 1, 1, 1, 1, 1, 1, 1, 1, 1, 1, 1, 1, 1, 1, 1, 1, 1, 1, 1, 1, 1, 1, 1, 1, 1, 1, 1, 1, 1, 1, 1, 1, 1, 1, 1, 1, 1, 1, 1, 0, 1, 1, 1, 1, 1, 1, 1, 1, 1, 1, 1, 1, 1, 1, 1, 1, 1, 1, 1, 1, 1, 1, 1, 1, 1, 1, 1, 1, 1, 1, 1, 1, 1, 1, 1, 1, 1, 1, 1, 1, 1, 1, 1, 1, 1, 1, 1, 1, 1, 1, 1, 1, 1, 1, 1, 1, 1, 1, 1, 1, 1, 1, 1, 1, 1, 1])
_uv = me_icosphere_001.uv_layers.new(name='UVMap')
_uv.uv.foreach_set('vector', [0.1446, 0.5381, 0.1451, 0.5381, 0.1449, 0.5386, 0.1436, 0.5381, 0.1441, 0.5381, 0.1438, 0.5386, 0.1477, 0.5381, 0.1483, 0.5381, 0.148, 0.5386, 0.1467, 0.5381, 0.1472, 0.5381, 0.147, 0.5386, 0.1457, 0.5381, 0.1462, 0.5381, 0.1459, 0.5386, 0.9226, 0.4936, 0.9222, 0.4936, 0.9222, 0.4936, 0.9226, 0.4936, 0.1459, 0.5386, 0.1462, 0.5381, 0.1464, 0.5386, 0.1462, 0.5381, 0.1467, 0.5381, 0.1464, 0.5386, 0.921, 0.4936, 0.9206, 0.4936, 0.9206, 0.4936, 0.921, 0.4936, 0.147, 0.5386, 0.1472, 0.5381, 0.1475, 0.5386, 0.1472, 0.5381, 0.1477, 0.5381, 0.1475, 0.5386, 0.9233, 0.4936, 0.9229, 0.4936, 0.9229, 0.4936, 0.9233, 0.4936, 0.148, 0.5386, 0.1483, 0.5381, 0.1485, 0.5386, 0.1483, 0.5381, 0.1488, 0.5381, 0.1485, 0.5386, 0.9218, 0.4936, 0.9214, 0.4936, 0.9214, 0.4936, 0.9218, 0.4936, 0.1438, 0.5386, 0.1441, 0.5381, 0.1444, 0.5386, 0.1441, 0.5381, 0.1446, 0.5381, 0.1444, 0.5386, 0.9202, 0.4936, 0.9198, 0.4936, 0.9198, 0.4936, 0.9202, 0.4936, 0.1449, 0.5386, 0.1451, 0.5381, 0.1454, 0.5386, 0.1451, 0.5381, 0.1457, 0.5381, 0.1454, 0.5386, 0.1459, 0.5377, 0.1462, 0.5381, 0.1457, 0.5381, 0.1459, 0.5377, 0.1464, 0.5377, 0.1462, 0.5381, 0.1464, 0.5377, 0.1467, 0.5381, 0.1462, 0.5381, 0.147, 0.5377, 0.1472, 0.5381, 0.1467, 0.5381, 0.147, 0.5377, 0.1475, 0.5377, 0.1472, 0.5381, 0.1475, 0.5377, 0.1477, 0.5381, 0.1472, 0.5381, 0.148, 0.5377, 0.1483, 0.5381, 0.1477, 0.5381, 0.148, 0.5377, 0.1485, 0.5377, 0.1483, 0.5381, 0.1485, 0.5377, 0.1488, 0.5381, 0.1483, 0.5381, 0.1438, 0.5377, 0.1441, 0.5381, 0.1436, 0.5381, 0.1438, 0.5377, 0.1444, 0.5377, 0.1441, 0.5381, 0.1444, 0.5377, 0.1446, 0.5381, 0.1441, 0.5381, 0.1449, 0.5377, 0.1451, 0.5381, 0.1446, 0.5381, 0.1449, 0.5377, 0.1454, 0.5377, 0.1451, 0.5381, 0.1454, 0.5377, 0.1457, 0.5381, 0.1451, 0.5381, 0.1464, 0.5377, 0.147, 0.5377, 0.1467, 0.5381, 0.1475, 0.5377, 0.148, 0.5377, 0.1477, 0.5381, 0.1485, 0.5377, 0.149, 0.5377, 0.1488, 0.5381, 0.1444, 0.5377, 0.1449, 0.5377, 0.1446, 0.5381, 0.1454, 0.5377, 0.1459, 0.5377, 0.1457, 0.5381, 0.9202, 0.4936, 0.9198, 0.4936, 0.9198, 0.4936, 0.9202, 0.4936, 0.9233, 0.4936, 0.9229, 0.4936, 0.9229, 0.4936, 0.9233, 0.4936, 0.921, 0.4936, 0.9206, 0.4936, 0.9206, 0.4936, 0.921, 0.4936, 0.9218, 0.4936, 0.9214, 0.4936, 0.9214, 0.4936, 0.9218, 0.4936, 0.9226, 0.4936, 0.9222, 0.4936, 0.9222, 0.4936, 0.9226, 0.4936, 0.6081, 0.4705, 0.6081, 0.4705, 0.6081, 0.4705, 0.6081, 0.4705, 0.6081, 0.4705, 0.1459, 0.5377, 0.1465, 0.5377, 0.147, 0.5377, 0.1464, 0.5377, 0.1465, 0.5377, 0.148, 0.5377, 0.1475, 0.5377, 0.147, 0.5377, 0.1454, 0.5377, 0.146, 0.5377, 0.1465, 0.5377, 0.1459, 0.5377, 0.146, 0.5377, 0.1485, 0.5377, 0.148, 0.5377, 0.1465, 0.5377, 0.1449, 0.5377, 0.1444, 0.5377, 0.146, 0.5377, 0.1454, 0.5377, 0.1444, 0.5377, 0.149, 0.5377, 0.1485, 0.5377, 0.146, 0.5377, 0.3304, 0.4513, 0.3323, 0.4513, 0.3323, 0.4533, 0.3304, 0.4533, 0.3266, 0.4513, 0.3285, 0.4513, 0.3285, 0.4533, 0.3266, 0.4533, 0.3285, 0.4513, 0.3304, 0.4513, 0.3304, 0.4533, 0.3285, 0.4533, 0.3266, 0.4475, 0.3285, 0.4475, 0.3285, 0.4494, 0.3266, 0.4494, 0.3266, 0.4494, 0.3285, 0.4494, 0.3285, 0.4513, 0.3266, 0.4513, 0.3285, 0.4475, 0.3304, 0.4475, 0.3304, 0.4494, 0.3285, 0.4494, 0.3285, 0.4494, 0.3304, 0.4494, 0.3304, 0.4513, 0.3285, 0.4513, 0.3304, 0.4475, 0.3323, 0.4475, 0.3323, 0.4494, 0.3304, 0.4494, 0.3304, 0.4494, 0.3323, 0.4494, 0.3323, 0.4513, 0.3304, 0.4513, 0.3304, 0.4513, 0.3304, 0.4533, 0.3323, 0.4533, 0.3323, 0.4513, 0.3266, 0.4513, 0.3266, 0.4533, 0.3285, 0.4533, 0.3285, 0.4513, 0.3285, 0.4513, 0.3285, 0.4533, 0.3304, 0.4533, 0.3304, 0.4513, 0.3266, 0.4475, 0.3266, 0.4494, 0.3285, 0.4494, 0.3285, 0.4475, 0.3266, 0.4494, 0.3266, 0.4513, 0.3285, 0.4513, 0.3285, 0.4494, 0.3285, 0.4475, 0.3285, 0.4494, 0.3304, 0.4494, 0.3304, 0.4475, 0.3285, 0.4494, 0.3285, 0.4513, 0.3304, 0.4513, 0.3304, 0.4494, 0.3304, 0.4475, 0.3304, 0.4494, 0.3323, 0.4494, 0.3323, 0.4475, 0.3304, 0.4494, 0.3304, 0.4513, 0.3323, 0.4513, 0.3323, 0.4494, 0.3266, 0.4475, 0.3266, 0.4494, 0.3266, 0.4494, 0.3266, 0.4475, 0.3323, 0.4475, 0.3304, 0.4475, 0.3304, 0.4475, 0.3323, 0.4475, 0.3323, 0.4533, 0.3323, 0.4513, 0.3323, 0.4513, 0.3323, 0.4533, 0.3266, 0.4533, 0.3285, 0.4533, 0.3285, 0.4533, 0.3266, 0.4533, 0.3266, 0.4513, 0.3266, 0.4533, 0.3266, 0.4533, 0.3266, 0.4513, 0.3266, 0.4494, 0.3266, 0.4513, 0.3266, 0.4513, 0.3266, 0.4494, 0.3285, 0.4475, 0.3266, 0.4475, 0.3266, 0.4475, 0.3285, 0.4475, 0.3304, 0.4475, 0.3285, 0.4475, 0.3285, 0.4475, 0.3304, 0.4475, 0.3323, 0.4494, 0.3323, 0.4475, 0.3323, 0.4475, 0.3323, 0.4494, 0.3323, 0.4513, 0.3323, 0.4494, 0.3323, 0.4494, 0.3323, 0.4513, 0.3304, 0.4533, 0.3323, 0.4533, 0.3323, 0.4533, 0.3304, 0.4533, 0.3285, 0.4533, 0.3304, 0.4533, 0.3304, 0.4533, 0.3285, 0.4533, 0.3304, 0.4513, 0.3304, 0.4533, 0.3323, 0.4533, 0.3323, 0.4513, 0.3266, 0.4513, 0.3266, 0.4533, 0.3285, 0.4533, 0.3285, 0.4513, 0.3285, 0.4513, 0.3285, 0.4533, 0.3304, 0.4533, 0.3304, 0.4513, 0.3266, 0.4475, 0.3266, 0.4494, 0.3285, 0.4494, 0.3285, 0.4475, 0.3266, 0.4494, 0.3266, 0.4513, 0.3285, 0.4513, 0.3285, 0.4494, 0.3285, 0.4475, 0.3285, 0.4494, 0.3304, 0.4494, 0.3304, 0.4475, 0.3285, 0.4494, 0.3285, 0.4513, 0.3304, 0.4513, 0.3304, 0.4494, 0.3304, 0.4475, 0.3304, 0.4494, 0.3323, 0.4494, 0.3323, 0.4475, 0.3304, 0.4494, 0.3304, 0.4513, 0.3323, 0.4513, 0.3323, 0.4494, 0.3304, 0.4513, 0.3323, 0.4513, 0.3323, 0.4533, 0.3304, 0.4533, 0.3266, 0.4513, 0.3285, 0.4513, 0.3285, 0.4533, 0.3266, 0.4533, 0.3285, 0.4513, 0.3304, 0.4513, 0.3304, 0.4533, 0.3285, 0.4533, 0.3266, 0.4475, 0.3285, 0.4475, 0.3285, 0.4494, 0.3266, 0.4494, 0.3266, 0.4494, 0.3285, 0.4494, 0.3285, 0.4513, 0.3266, 0.4513, 0.3285, 0.4475, 0.3304, 0.4475, 0.3304, 0.4494, 0.3285, 0.4494, 0.3285, 0.4494, 0.3304, 0.4494, 0.3304, 0.4513, 0.3285, 0.4513, 0.3304, 0.4475, 0.3323, 0.4475, 0.3323, 0.4494, 0.3304, 0.4494, 0.3304, 0.4494, 0.3323, 0.4494, 0.3323, 0.4513, 0.3304, 0.4513, 0.3266, 0.4475, 0.3266, 0.4475, 0.3266, 0.4494, 0.3266, 0.4494, 0.3323, 0.4475, 0.3323, 0.4475, 0.3304, 0.4475, 0.3304, 0.4475, 0.3323, 0.4533, 0.3323, 0.4533, 0.3323, 0.4513, 0.3323, 0.4513, 0.3266, 0.4533, 0.3266, 0.4533, 0.3285, 0.4533, 0.3285, 0.4533, 0.3266, 0.4513, 0.3266, 0.4513, 0.3266, 0.4533, 0.3266, 0.4533, 0.3266, 0.4494, 0.3266, 0.4494, 0.3266, 0.4513, 0.3266, 0.4513, 0.3285, 0.4475, 0.3285, 0.4475, 0.3266, 0.4475, 0.3266, 0.4475, 0.3304, 0.4475, 0.3304, 0.4475, 0.3285, 0.4475, 0.3285, 0.4475, 0.3323, 0.4494, 0.3323, 0.4494, 0.3323, 0.4475, 0.3323, 0.4475, 0.3323, 0.4513, 0.3323, 0.4513, 0.3323, 0.4494, 0.3323, 0.4494, 0.3304, 0.4533, 0.3304, 0.4533, 0.3323, 0.4533, 0.3323, 0.4533, 0.3285, 0.4533, 0.3285, 0.4533, 0.3304, 0.4533, 0.3304, 0.4533])
_ca = me_icosphere_001.color_attributes.new('Attribute', 'BYTE_COLOR', 'CORNER')
_ca.data.foreach_set('color', [0.7605, 0.7605, 0.7605, 1.0, 0.7605, 0.7605, 0.7605, 1.0, 1.0, 1.0, 1.0, 1.0, 0.5776, 0.5776, 0.5776, 1.0, 0.6724, 0.6724, 0.6724, 1.0, 1.0, 1.0, 1.0, 1.0, 0.7605, 0.7605, 0.7605, 1.0, 0.6172, 0.6172, 0.6172, 1.0, 1.0, 1.0, 1.0, 1.0, 0.7605, 0.7605, 0.7605, 1.0, 0.5776, 0.5776, 0.5776, 1.0, 1.0, 1.0, 1.0, 1.0, 0.7605, 0.7605, 0.7605, 1.0, 0.807, 0.807, 0.807, 1.0, 1.0, 1.0, 1.0, 1.0, 1.0, 1.0, 1.0, 1.0, 1.0, 1.0, 1.0, 1.0, 1.0, 1.0, 1.0, 1.0, 1.0, 1.0, 1.0, 1.0, 1.0, 1.0, 1.0, 1.0, 0.807, 0.807, 0.807, 1.0, 1.0, 1.0, 1.0, 1.0, 0.807, 0.807, 0.807, 1.0, 0.7605, 0.7605, 0.7605, 1.0, 1.0, 1.0, 1.0, 1.0, 1.0, 1.0, 1.0, 1.0, 1.0, 1.0, 1.0, 1.0, 1.0, 1.0, 1.0, 1.0, 1.0, 1.0, 1.0, 1.0, 1.0, 1.0, 1.0, 1.0, 0.5776, 0.5776, 0.5776, 1.0, 1.0, 1.0, 1.0, 1.0, 0.5776, 0.5776, 0.5776, 1.0, 0.7605, 0.7605, 0.7605, 1.0, 1.0, 1.0, 1.0, 1.0, 1.0, 1.0, 1.0, 1.0, 1.0, 1.0, 1.0, 1.0, 1.0, 1.0, 1.0, 1.0, 1.0, 1.0, 1.0, 1.0, 1.0, 1.0, 1.0, 1.0, 0.6172, 0.6172, 0.6172, 1.0, 1.0, 1.0, 1.0, 1.0, 0.6172, 0.6172, 0.6172, 1.0, 0.5776, 0.5776, 0.5776, 1.0, 1.0, 1.0, 1.0, 1.0, 1.0, 1.0, 1.0, 1.0, 1.0, 1.0, 1.0, 1.0, 1.0, 1.0, 1.0, 1.0, 1.0, 1.0, 1.0, 1.0, 1.0, 1.0, 1.0, 1.0, 0.6724, 0.6724, 0.6724, 1.0, 1.0, 1.0, 1.0, 1.0, 0.6724, 0.6724, 0.6724, 1.0, 0.7605, 0.7605, 0.7605, 1.0, 1.0, 1.0, 1.0, 1.0, 1.0, 1.0, 1.0, 1.0, 1.0, 1.0, 1.0, 1.0, 1.0, 1.0, 1.0, 1.0, 1.0, 1.0, 1.0, 1.0, 1.0, 1.0, 1.0, 1.0, 0.7605, 0.7605, 0.7605, 1.0, 1.0, 1.0, 1.0, 1.0, 0.7605, 0.7605, 0.7605, 1.0, 0.7605, 0.7605, 0.7605, 1.0, 1.0, 1.0, 1.0, 1.0, 0.0, 0.0, 0.0, 1.0, 0.807, 0.807, 0.807, 1.0, 0.7605, 0.7605, 0.7605, 1.0, 0.0, 0.0, 0.0, 1.0, 0.0, 0.0, 0.0, 1.0, 0.807, 0.807, 0.807, 1.0, 0.0, 0.0, 0.0, 1.0, 0.7605, 0.7605, 0.7605, 1.0, 0.807, 0.807, 0.807, 1.0, 0.0, 0.0, 0.0, 1.0, 0.5776, 0.5776, 0.5776, 1.0, 0.7605, 0.7605, 0.7605, 1.0, 0.0, 0.0, 0.0, 1.0, 0.0, 0.0, 0.0, 1.0, 0.5776, 0.5776, 0.5776, 1.0, 0.0, 0.0, 0.0, 1.0, 0.7605, 0.7605, 0.7605, 1.0, 0.5776, 0.5776, 0.5776, 1.0, 0.0, 0.0, 0.0, 1.0, 0.6172, 0.6172, 0.6172, 1.0, 0.7605, 0.7605, 0.7605, 1.0, 0.0, 0.0, 0.0, 1.0, 0.0, 0.0, 0.0, 1.0, 0.6172, 0.6172, 0.6172, 1.0, 0.0, 0.0, 0.0, 1.0, 0.5776, 0.5776, 0.5776, 1.0, 0.6172, 0.6172, 0.6172, 1.0, 0.0, 0.0, 0.0, 1.0, 0.6724, 0.6724, 0.6724, 1.0, 0.5776, 0.5776, 0.5776, 1.0, 0.0, 0.0, 0.0, 1.0, 0.0, 0.0, 0.0, 1.0, 0.6724, 0.6724, 0.6724, 1.0, 0.0, 0.0, 0.0, 1.0, 0.7605, 0.7605, 0.7605, 1.0, 0.6724, 0.6724, 0.6724, 1.0, 0.0, 0.0, 0.0, 1.0, 0.7605, 0.7605, 0.7605, 1.0, 0.7605, 0.7605, 0.7605, 1.0, 0.0, 0.0, 0.0, 1.0, 0.0, 0.0, 0.0, 1.0, 0.7605, 0.7605, 0.7605, 1.0, 0.0, 0.0, 0.0, 1.0, 0.7605, 0.7605, 0.7605, 1.0, 0.7605, 0.7605, 0.7605, 1.0, 0.0, 0.0, 0.0, 1.0, 0.0, 0.0, 0.0, 1.0, 0.7605, 0.7605, 0.7605, 1.0, 0.0, 0.0, 0.0, 1.0, 0.0, 0.0, 0.0, 1.0, 0.7605, 0.7605, 0.7605, 1.0, 0.0, 0.0, 0.0, 1.0, 0.0, 0.0, 0.0, 1.0, 0.5776, 0.5776, 0.5776, 1.0, 0.0, 0.0, 0.0, 1.0, 0.0, 0.0, 0.0, 1.0, 0.7605, 0.7605, 0.7605, 1.0, 0.0, 0.0, 0.0, 1.0, 0.0, 0.0, 0.0, 1.0, 0.7605, 0.7605, 0.7605, 1.0, 1.0, 1.0, 1.0, 1.0, 1.0, 1.0, 1.0, 1.0, 1.0, 1.0, 1.0, 1.0, 1.0, 1.0, 1.0, 1.0, 1.0, 1.0, 1.0, 1.0, 1.0, 1.0, 1.0, 1.0, 1.0, 1.0, 1.0, 1.0, 1.0, 1.0, 1.0, 1.0, 1.0, 1.0, 1.0, 1.0, 1.0, 1.0, 1.0, 1.0, 1.0, 1.0, 1.0, 1.0, 1.0, 1.0, 1.0, 1.0, 1.0, 1.0, 1.0, 1.0, 1.0, 1.0, 1.0, 1.0, 1.0, 1.0, 1.0, 1.0, 1.0, 1.0, 1.0, 1.0, 1.0, 1.0, 1.0, 1.0, 1.0, 1.0, 1.0, 1.0, 1.0, 1.0, 1.0, 1.0, 1.0, 1.0, 1.0, 1.0, 1.0, 1.0, 1.0, 1.0, 1.0, 1.0, 1.0, 1.0, 1.0, 1.0, 1.0, 1.0, 1.0, 1.0, 1.0, 1.0, 1.0, 1.0, 1.0, 1.0, 0.0, 0.0, 0.0, 1.0, 1.0, 1.0, 1.0, 1.0, 0.0, 0.0, 0.0, 1.0, 0.0, 0.0, 0.0, 1.0, 1.0, 1.0, 1.0, 1.0, 0.0, 0.0, 0.0, 1.0, 0.0, 0.0, 0.0, 1.0, 0.0, 0.0, 0.0, 1.0, 0.0, 0.0, 0.0, 1.0, 1.0, 1.0, 1.0, 1.0, 1.0, 1.0, 1.0, 1.0, 0.0, 0.0, 0.0, 1.0, 1.0, 1.0, 1.0, 1.0, 0.0, 0.0, 0.0, 1.0, 0.0, 0.0, 0.0, 1.0, 1.0, 1.0, 1.0, 1.0, 0.0, 0.0, 0.0, 1.0, 0.0, 0.0, 0.0, 1.0, 1.0, 1.0, 1.0, 1.0, 0.0, 0.0, 0.0, 1.0, 0.0, 0.0, 0.0, 1.0, 0.0, 0.0, 0.0, 1.0, 0.0, 0.0, 0.0, 1.0, 1.0, 1.0, 1.0, 1.0, 1.0, 1.0, 1.0, 1.0, 1.0, 1.0, 1.0, 1.0, 1.0, 1.0, 1.0, 1.0, 1.0, 1.0, 1.0, 1.0, 1.0, 1.0, 1.0, 1.0, 1.0, 1.0, 1.0, 1.0, 1.0, 1.0, 1.0, 1.0, 1.0, 1.0, 1.0, 1.0, 1.0, 1.0, 1.0, 1.0, 1.0, 1.0, 1.0, 1.0, 1.0, 1.0, 1.0, 1.0, 1.0, 1.0, 1.0, 1.0, 1.0, 1.0, 1.0, 1.0, 0.0, 0.0, 0.0, 1.0, 1.0, 1.0, 1.0, 1.0, 1.0, 1.0, 1.0, 1.0, 1.0, 1.0, 1.0, 1.0, 1.0, 1.0, 1.0, 1.0, 1.0, 1.0, 1.0, 1.0, 1.0, 1.0, 1.0, 1.0, 0.0, 0.0, 0.0, 1.0, 0.0, 0.0, 0.0, 1.0, 1.0, 1.0, 1.0, 1.0, 1.0, 1.0, 1.0, 1.0, 1.0, 1.0, 1.0, 1.0, 1.0, 1.0, 1.0, 1.0, 1.0, 1.0, 1.0, 1.0, 1.0, 1.0, 1.0, 1.0, 0.0, 0.0, 0.0, 1.0, 1.0, 1.0, 1.0, 1.0, 1.0, 1.0, 1.0, 1.0, 1.0, 1.0, 1.0, 1.0, 1.0, 1.0, 1.0, 1.0, 1.0, 1.0, 1.0, 1.0, 1.0, 1.0, 1.0, 1.0, 1.0, 1.0, 1.0, 1.0, 1.0, 1.0, 1.0, 1.0, 1.0, 1.0, 1.0, 1.0, 1.0, 1.0, 1.0, 1.0, 1.0, 1.0, 1.0, 1.0, 1.0, 1.0, 1.0, 1.0, 1.0, 1.0, 1.0, 1.0, 1.0, 1.0, 1.0, 1.0, 1.0, 1.0, 1.0, 1.0, 1.0, 1.0, 1.0, 1.0, 1.0, 1.0, 1.0, 1.0, 1.0, 1.0, 1.0, 1.0, 1.0, 1.0, 1.0, 1.0, 1.0, 1.0, 1.0, 1.0, 1.0, 1.0, 1.0, 1.0, 1.0, 1.0, 1.0, 1.0, 0.0, 0.0, 0.0, 1.0, 1.0, 1.0, 1.0, 1.0, 1.0, 1.0, 1.0, 1.0, 1.0, 1.0, 1.0, 1.0, 1.0, 1.0, 1.0, 1.0, 0.0, 0.0, 0.0, 1.0, 1.0, 1.0, 1.0, 1.0, 1.0, 1.0, 1.0, 1.0, 0.0, 0.0, 0.0, 1.0, 1.0, 1.0, 1.0, 1.0, 1.0, 1.0, 1.0, 1.0, 1.0, 1.0, 1.0, 1.0, 1.0, 1.0, 1.0, 1.0, 0.0, 0.0, 0.0, 1.0, 1.0, 1.0, 1.0, 1.0, 1.0, 1.0, 1.0, 1.0, 1.0, 1.0, 1.0, 1.0, 1.0, 1.0, 1.0, 1.0, 1.0, 1.0, 1.0, 1.0, 1.0, 1.0, 1.0, 1.0, 1.0, 1.0, 1.0, 1.0, 1.0, 1.0, 1.0, 1.0, 1.0, 1.0, 1.0, 1.0, 1.0, 1.0, 1.0, 1.0, 1.0, 1.0, 1.0, 1.0, 1.0, 1.0, 1.0, 1.0, 0.0, 0.0, 0.0, 1.0, 0.0, 0.0, 0.0, 1.0, 1.0, 1.0, 1.0, 1.0, 1.0, 1.0, 1.0, 1.0, 1.0, 1.0, 1.0, 1.0, 1.0, 1.0, 1.0, 1.0, 1.0, 1.0, 1.0, 1.0, 1.0, 1.0, 1.0, 1.0, 1.0, 1.0, 1.0, 1.0, 1.0, 1.0, 1.0, 1.0, 1.0, 1.0, 1.0, 1.0, 1.0, 1.0, 1.0, 1.0, 1.0, 1.0, 1.0, 1.0, 1.0, 1.0, 1.0, 1.0, 1.0, 1.0, 1.0, 1.0, 1.0, 1.0, 1.0, 1.0, 1.0, 1.0, 1.0, 1.0, 1.0, 1.0, 1.0, 1.0, 1.0, 1.0, 1.0, 1.0, 0.0, 0.0, 0.0, 1.0, 1.0, 1.0, 1.0, 1.0, 1.0, 1.0, 1.0, 1.0, 0.0, 0.0, 0.0, 1.0, 0.0, 0.0, 0.0, 1.0, 0.0, 0.0, 0.0, 1.0, 0.0, 0.0, 0.0, 1.0, 0.0, 0.0, 0.0, 1.0, 1.0, 1.0, 1.0, 1.0, 1.0, 1.0, 1.0, 1.0, 1.0, 1.0, 1.0, 1.0, 1.0, 1.0, 1.0, 1.0, 1.0, 1.0, 1.0, 1.0, 1.0, 1.0, 1.0, 1.0, 1.0, 1.0, 1.0, 1.0, 1.0, 1.0, 1.0, 1.0, 1.0, 1.0, 1.0, 1.0, 1.0, 1.0, 1.0, 1.0, 1.0, 1.0, 1.0, 1.0, 1.0, 1.0, 1.0, 1.0, 1.0, 1.0, 1.0, 1.0, 1.0, 1.0, 1.0, 1.0, 1.0, 1.0, 1.0, 1.0, 1.0, 1.0, 1.0, 1.0, 1.0, 1.0, 1.0, 1.0, 1.0, 1.0, 1.0, 1.0, 1.0, 1.0, 1.0, 1.0, 1.0, 1.0, 1.0, 1.0, 1.0, 1.0, 1.0, 1.0, 1.0, 1.0, 1.0, 1.0, 1.0, 1.0, 1.0, 1.0, 1.0, 1.0, 1.0, 1.0, 1.0, 1.0, 1.0, 1.0, 1.0, 1.0, 1.0, 1.0, 1.0, 1.0, 1.0, 1.0, 1.0, 1.0, 1.0, 1.0, 1.0, 1.0, 1.0, 1.0, 1.0, 1.0, 1.0, 1.0, 1.0, 1.0, 1.0, 1.0, 0.0, 0.0, 0.0, 1.0, 1.0, 1.0, 1.0, 1.0, 1.0, 1.0, 1.0, 1.0, 1.0, 1.0, 1.0, 1.0, 1.0, 1.0, 1.0, 1.0, 0.0, 0.0, 0.0, 1.0, 1.0, 1.0, 1.0, 1.0, 1.0, 1.0, 1.0, 1.0, 0.0, 0.0, 0.0, 1.0, 1.0, 1.0, 1.0, 1.0, 1.0, 1.0, 1.0, 1.0, 1.0, 1.0, 1.0, 1.0, 1.0, 1.0, 1.0, 1.0, 0.0, 0.0, 0.0, 1.0, 1.0, 1.0, 1.0, 1.0, 1.0, 1.0, 1.0, 1.0, 1.0, 1.0, 1.0, 1.0, 1.0, 1.0, 1.0, 1.0, 1.0, 1.0, 1.0, 1.0, 1.0, 1.0, 1.0, 1.0, 1.0, 1.0, 1.0, 1.0, 1.0, 1.0, 1.0, 1.0, 1.0, 1.0, 1.0, 1.0, 1.0, 1.0, 1.0, 1.0, 1.0, 1.0, 1.0, 1.0, 1.0, 1.0, 1.0, 1.0, 1.0, 1.0, 1.0, 1.0, 1.0, 1.0, 1.0, 1.0, 1.0, 1.0, 1.0, 1.0, 1.0, 1.0, 1.0, 1.0, 1.0, 1.0, 1.0, 1.0, 1.0, 1.0, 1.0, 1.0, 1.0, 1.0, 1.0, 1.0, 1.0, 1.0, 1.0, 1.0, 0.0, 0.0, 0.0, 1.0, 1.0, 1.0, 1.0, 1.0, 1.0, 1.0, 1.0, 1.0, 1.0, 1.0, 1.0, 1.0, 1.0, 1.0, 1.0, 1.0, 1.0, 1.0, 1.0, 1.0, 1.0, 1.0, 1.0, 1.0, 0.0, 0.0, 0.0, 1.0, 0.0, 0.0, 0.0, 1.0, 1.0, 1.0, 1.0, 1.0, 1.0, 1.0, 1.0, 1.0, 1.0, 1.0, 1.0, 1.0, 1.0, 1.0, 1.0, 1.0, 1.0, 1.0, 1.0, 1.0, 1.0, 1.0, 1.0, 1.0, 0.0, 0.0, 0.0, 1.0, 1.0, 1.0, 1.0, 1.0, 1.0, 1.0, 1.0, 1.0, 1.0, 1.0, 1.0, 1.0, 1.0, 1.0, 1.0, 1.0, 1.0, 1.0, 1.0, 1.0, 1.0, 1.0, 1.0, 1.0, 1.0, 1.0, 1.0, 1.0, 1.0, 1.0, 1.0, 1.0, 1.0, 1.0, 1.0, 1.0, 1.0, 1.0, 1.0, 1.0, 1.0, 1.0, 1.0, 1.0, 1.0, 1.0, 1.0, 1.0, 1.0, 1.0, 1.0, 1.0, 0.0, 0.0, 0.0, 1.0, 0.0, 0.0, 0.0, 1.0, 1.0, 1.0, 1.0, 1.0, 1.0, 1.0, 1.0, 1.0, 1.0, 1.0, 1.0, 1.0, 1.0, 1.0, 1.0, 1.0, 1.0, 1.0, 1.0, 1.0, 1.0, 1.0, 1.0, 1.0, 1.0, 1.0, 1.0, 1.0, 1.0, 1.0, 1.0, 1.0, 1.0, 1.0, 1.0, 1.0, 1.0, 1.0, 1.0, 1.0, 1.0, 1.0, 1.0, 1.0, 1.0, 1.0, 1.0, 1.0, 1.0, 1.0, 1.0, 1.0, 1.0, 1.0, 1.0, 1.0, 1.0, 1.0, 1.0, 1.0, 1.0, 1.0, 1.0, 1.0, 0.0, 0.0, 0.0, 1.0, 0.0, 0.0, 0.0, 1.0, 1.0, 1.0, 1.0, 1.0, 1.0, 1.0, 1.0, 1.0, 0.0, 0.0, 0.0, 1.0, 0.0, 0.0, 0.0, 1.0, 0.0, 0.0, 0.0, 1.0, 0.0, 0.0, 0.0, 1.0, 1.0, 1.0, 1.0, 1.0, 1.0, 1.0, 1.0, 1.0, 1.0, 1.0, 1.0, 1.0, 1.0, 1.0, 1.0, 1.0, 1.0, 1.0, 1.0, 1.0, 1.0, 1.0, 1.0, 1.0, 1.0, 1.0, 1.0, 1.0, 1.0, 1.0, 1.0, 1.0, 1.0, 1.0, 1.0, 1.0, 1.0, 1.0, 1.0, 1.0, 1.0, 1.0, 1.0, 1.0, 1.0, 1.0, 1.0, 1.0, 1.0, 1.0, 1.0, 1.0, 1.0, 1.0, 1.0, 1.0, 1.0, 1.0, 1.0, 1.0, 1.0, 1.0, 1.0, 1.0])
me_icosphere_001.materials.append(mat_opaquenocull)
me_icosphere_001.update()

# ---- objects
ob_leaf = bpy.data.objects.new('Leaf', me_plane)
ob_cauliplant = bpy.data.objects.new('CauliPlant', me_icosphere)
ob_crystala = bpy.data.objects.new('CrystalA', me_cylinder)
ob_crystalb = bpy.data.objects.new('CrystalB', me_cylinder_001)
ob_puffplant = bpy.data.objects.new('PuffPlant', me_icosphere_001)

# ---- transforms, parenting, visibility, modifiers, constraints
ob_leaf.location = (0.0, 0.0, 0.0)
ob_cauliplant.location = (0.0, 0.0, 0.0)
ob_cauliplant.scale = (0.7035, 0.7035, 0.7035)
ob_crystala.location = (0.0, 0.0, 1.0)
ob_crystalb.location = (0.0, 0.0, 1.0)
ob_crystalb.scale = (0.3765, 0.3765, 1.0)
ob_puffplant.location = (0.0, 0.0, 0.0)

# ---- collection membership
col_collection.objects.link(ob_leaf)
col_collection.objects.link(ob_cauliplant)
col_collection.objects.link(ob_crystala)
col_collection.objects.link(ob_crystalb)
col_collection.objects.link(ob_puffplant)

# ---- scene / render settings (as saved in the file)
scene.frame_start = 1; scene.frame_end = 250; scene.frame_set(1)
scene.render.engine = 'BLENDER_EEVEE_NEXT'
bpy.context.view_layer.update()

# ---- added for rendering (the .blend has no active camera and no usable light): camera, sun
cam_auto = bpy.data.cameras.new('AutoCamera')
cam_auto.lens = 50.0
cam_auto.sensor_width = 36.0
cam_auto.clip_end = 1000.0
ob_auto_camera = bpy.data.objects.new('AutoCamera', cam_auto)
scene.collection.objects.link(ob_auto_camera)
ob_auto_camera.location = (5.09094, -6.13441, 5.02763)
ob_auto_camera.rotation_euler = (1.09748, -7.21219e-08, 0.694738)
scene.camera = ob_auto_camera
light_auto_sun = bpy.data.lights.new('AutoSun', 'SUN')
light_auto_sun.energy = 3.0
light_auto_sun.angle = 0.0523599
ob_auto_sun = bpy.data.objects.new('AutoSun', light_auto_sun)
scene.collection.objects.link(ob_auto_sun)
ob_auto_sun.rotation_euler = (0.872665, 0.174533, 0.523599)
bpy.context.view_layer.update()
